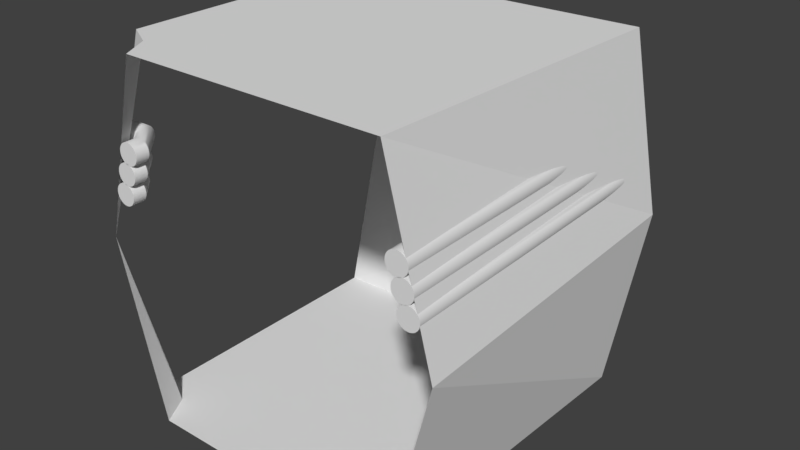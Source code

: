 # Source: Hallway_Turn.blend  (saved by Blender 2.78.0; exported with 4.5.12 LTS)
import bpy
from mathutils import Matrix  # noqa: F401  (used for matrix-valued properties, if any)

bpy.ops.wm.read_factory_settings(use_empty=True)
scene = bpy.context.scene
scene.name = 'Scene'

# ---- collections
col_collection_2 = bpy.data.collections.new('Collection 2'); scene.collection.children.link(col_collection_2)

# ---- materials (node trees are filled in below, after node groups)
mat_floor = bpy.data.materials.new('Floor')
mat_floor.alpha_threshold = 0.0
mat_floor.roughness = 0.5
mat_floor.line_color = (0.0, 0.0, 0.0, 1.0)
mat_ceiling = bpy.data.materials.new('Ceiling')
mat_ceiling.alpha_threshold = 0.0
mat_ceiling.roughness = 0.5
mat_pipes = bpy.data.materials.new('Pipes')
mat_pipes.alpha_threshold = 0.0
mat_pipes.roughness = 0.5
mat_walls = bpy.data.materials.new('Walls')
mat_walls.alpha_threshold = 0.0
mat_walls.roughness = 0.5
mat_floor_001 = bpy.data.materials.new('Floor.001')
mat_floor_001.alpha_threshold = 0.0
mat_floor_001.roughness = 0.5
mat_floor_001.line_color = (0.0, 0.0, 0.0, 1.0)
mat_walls_001 = bpy.data.materials.new('Walls.001')
mat_walls_001.alpha_threshold = 0.0
mat_walls_001.roughness = 0.5
mat_pipes_001 = bpy.data.materials.new('Pipes.001')
mat_pipes_001.alpha_threshold = 0.0
mat_pipes_001.roughness = 0.5
mat_ceiling_001 = bpy.data.materials.new('Ceiling.001')
mat_ceiling_001.alpha_threshold = 0.0
mat_ceiling_001.roughness = 0.5

# ---- material node trees
mat_ceiling.use_nodes = True; mat_ceiling.node_tree.nodes.clear()
_N = mat_ceiling.node_tree.nodes; _L = mat_ceiling.node_tree.links
n0 = _N.new('ShaderNodeOutputMaterial'); n0.name = 'Material Output'; n0.location = (300, 300)
n1 = _N.new('ShaderNodeBsdfDiffuse'); n1.name = 'Diffuse BSDF'; n1.location = (10, 300)
_L.new(n1.outputs[0], n0.inputs[0])
n0.is_active_output = True
mat_pipes.use_nodes = True; mat_pipes.node_tree.nodes.clear()
_N = mat_pipes.node_tree.nodes; _L = mat_pipes.node_tree.links
n0 = _N.new('ShaderNodeOutputMaterial'); n0.name = 'Material Output'; n0.location = (300, 300)
n1 = _N.new('ShaderNodeBsdfDiffuse'); n1.name = 'Diffuse BSDF'; n1.location = (10, 300)
_L.new(n1.outputs[0], n0.inputs[0])
n0.is_active_output = True
mat_walls.use_nodes = True; mat_walls.node_tree.nodes.clear()
_N = mat_walls.node_tree.nodes; _L = mat_walls.node_tree.links
n0 = _N.new('ShaderNodeOutputMaterial'); n0.name = 'Material Output'; n0.location = (300, 300)
n1 = _N.new('ShaderNodeBsdfDiffuse'); n1.name = 'Diffuse BSDF'; n1.location = (10, 300)
_L.new(n1.outputs[0], n0.inputs[0])
n0.is_active_output = True
mat_walls_001.use_nodes = True; mat_walls_001.node_tree.nodes.clear()
_N = mat_walls_001.node_tree.nodes; _L = mat_walls_001.node_tree.links
n0 = _N.new('ShaderNodeOutputMaterial'); n0.name = 'Material Output'; n0.location = (300, 300)
n1 = _N.new('ShaderNodeBsdfDiffuse'); n1.name = 'Diffuse BSDF'; n1.location = (10, 300)
_L.new(n1.outputs[0], n0.inputs[0])
n0.is_active_output = True
mat_pipes_001.use_nodes = True; mat_pipes_001.node_tree.nodes.clear()
_N = mat_pipes_001.node_tree.nodes; _L = mat_pipes_001.node_tree.links
n0 = _N.new('ShaderNodeOutputMaterial'); n0.name = 'Material Output'; n0.location = (300, 300)
n1 = _N.new('ShaderNodeBsdfDiffuse'); n1.name = 'Diffuse BSDF'; n1.location = (10, 300)
_L.new(n1.outputs[0], n0.inputs[0])
n0.is_active_output = True
mat_ceiling_001.use_nodes = True; mat_ceiling_001.node_tree.nodes.clear()
_N = mat_ceiling_001.node_tree.nodes; _L = mat_ceiling_001.node_tree.links
n0 = _N.new('ShaderNodeOutputMaterial'); n0.name = 'Material Output'; n0.location = (300, 300)
n1 = _N.new('ShaderNodeBsdfDiffuse'); n1.name = 'Diffuse BSDF'; n1.location = (10, 300)
_L.new(n1.outputs[0], n0.inputs[0])
n0.is_active_output = True

# ---- world
world_world = bpy.data.worlds.new('World'); scene.world = world_world
world_world.color = (0.05088, 0.05088, 0.05088)
world_world.use_sun_shadow = False
world_world.sun_shadow_jitter_overblur = 0.0
world_world.cycles.sampling_method = 'MANUAL'

# ---- meshes
me_cube_003 = bpy.data.meshes.new('Cube.003')
me_cube_003.from_pydata([(-1.0, 0.845, 0.443), (-1.0, 0.8742, 0.3291), (-1.0, 0.8625, 0.3279), (-1.0, 0.8513, 0.3245), (-1.0, 0.8409, 0.319), (-1.0, 0.8318, 0.3115), (-1.0, 0.8244, 0.3024), (-1.0, 0.8188, 0.292), (-1.0, 0.8154, 0.2808), (-1.0, 0.8142, 0.2691), (-1.0, 0.8154, 0.2574), (-1.0, 0.8188, 0.2461), (-1.0, 0.8244, 0.2357), (-1.0, 0.8318, 0.2266), (-1.0, 0.8409, 0.2192), (-1.0, 0.8513, 0.2136), (-1.0, 0.8625, 0.2102), (-1.0, 0.8742, 0.2091), (-1.0, 0.886, 0.2102), (-1.0, 0.8972, 0.2136), (-1.0, 0.9076, 0.2192), (-1.0, 0.9167, 0.2266), (-1.0, 0.9241, 0.2357), (-1.0, 0.9297, 0.2461), (-1.0, 0.9331, 0.2574), (-1.0, 0.9342, 0.2691), (-1.0, 0.9331, 0.2808), (-1.0, 0.9297, 0.292), (-1.0, 0.9241, 0.3024), (-1.0, 0.9167, 0.3115), (-1.0, 0.9076, 0.319), (-1.0, 0.8972, 0.3245), (-1.0, 0.886, 0.3279), (-1.0, 0.8333, 0.4418), (-1.0, 0.822, 0.4384), (-1.0, 0.8116, 0.4328), (-1.0, 0.8025, 0.4254), (-1.0, 0.7951, 0.4163), (-1.0, 0.7895, 0.4059), (-1.0, 0.7861, 0.3947), (-1.0, 0.785, 0.383), (-1.0, 0.7861, 0.3713), (-1.0, 0.7895, 0.36), (-1.0, 0.7951, 0.3496), (-1.0, 0.8025, 0.3405), (-1.0, 0.8116, 0.3331), (-1.0, 0.822, 0.3275), (-1.0, 0.8333, 0.3241), (-1.0, 0.845, 0.323), (-1.0, 0.8567, 0.3241), (-1.0, 0.8679, 0.3275), (-1.0, 0.8783, 0.3331), (-1.0, 0.8874, 0.3405), (-1.0, 0.8948, 0.3496), (-1.0, 0.9004, 0.36), (-1.0, 0.9038, 0.3713), (-1.0, 0.905, 0.383), (-1.0, 0.9038, 0.3947), (-1.0, 0.9004, 0.4059), (-1.0, 0.8948, 0.4163), (-1.0, 0.8874, 0.4254), (-1.0, 0.8783, 0.4328), (-1.0, 0.8679, 0.4384), (-1.0, 0.8567, 0.4418), (-1.0, 0.8157, 0.5552), (-1.0, 0.804, 0.5541), (-1.0, 0.7927, 0.5507), (-1.0, 0.7823, 0.5451), (-1.0, 0.7732, 0.5377), (-1.0, 0.7658, 0.5286), (-1.0, 0.7602, 0.5182), (-1.0, 0.7568, 0.5069), (-1.0, 0.7557, 0.4952), (-1.0, 0.7568, 0.4835), (-1.0, 0.7602, 0.4723), (-1.0, 0.7658, 0.4619), (-1.0, 0.7732, 0.4528), (-1.0, 0.7823, 0.4453), (-1.0, 0.7927, 0.4398), (-1.0, 0.804, 0.4364), (-1.0, 0.8157, 0.4352), (-1.0, 0.8274, 0.4364), (-1.0, 0.8386, 0.4398), (-1.0, 0.849, 0.4453), (-1.0, 0.8581, 0.4528), (-1.0, 0.8656, 0.4619), (-1.0, 0.8711, 0.4723), (-1.0, 0.8745, 0.4835), (-1.0, 0.8757, 0.4952), (-1.0, 0.8745, 0.5069), (-1.0, 0.8711, 0.5182), (-1.0, 0.8656, 0.5286), (-1.0, 0.8581, 0.5377), (-1.0, 0.849, 0.5451), (-1.0, 0.8386, 0.5507), (-1.0, 0.8274, 0.5541), (0.7954, 0.7955, -1.0), (-1.0, 0.7408, -1.0), (0.845, -1.0, 0.443), (0.8742, -1.0, 0.3291), (0.8625, -1.0, 0.3279), (0.8513, -1.0, 0.3245), (0.8409, -1.0, 0.319), (0.8318, -1.0, 0.3115), (0.8244, -1.0, 0.3024), (0.8188, -1.0, 0.292), (0.8154, -1.0, 0.2808), (0.8142, -1.0, 0.2691), (0.8154, -1.0, 0.2574), (0.8188, -1.0, 0.2461), (0.8244, -1.0, 0.2357), (0.8318, -1.0, 0.2266), (0.8409, -1.0, 0.2192), (0.8513, -1.0, 0.2136), (0.8625, -1.0, 0.2102), (0.8742, -1.0, 0.2091), (0.8859, -1.0, 0.2102), (0.8972, -1.0, 0.2136), (0.9076, -1.0, 0.2192), (0.9167, -1.0, 0.2266), (0.9241, -1.0, 0.2357), (0.9297, -1.0, 0.2461), (0.9331, -1.0, 0.2574), (0.9342, -1.0, 0.2691), (0.9331, -1.0, 0.2808), (0.9297, -1.0, 0.292), (0.9241, -1.0, 0.3024), (0.9167, -1.0, 0.3115), (0.9076, -1.0, 0.319), (0.8972, -1.0, 0.3245), (0.8859, -1.0, 0.3279), (0.8333, -1.0, 0.4418), (0.822, -1.0, 0.4384), (0.8116, -1.0, 0.4328), (0.8025, -1.0, 0.4254), (0.7951, -1.0, 0.4163), (0.7895, -1.0, 0.4059), (0.7861, -1.0, 0.3947), (0.785, -1.0, 0.383), (0.7861, -1.0, 0.3713), (0.7895, -1.0, 0.36), (0.7951, -1.0, 0.3496), (0.8025, -1.0, 0.3405), (0.8116, -1.0, 0.3331), (0.822, -1.0, 0.3275), (0.8333, -1.0, 0.3241), (0.845, -1.0, 0.323), (0.8567, -1.0, 0.3241), (0.8679, -1.0, 0.3275), (0.8783, -1.0, 0.3331), (0.8874, -1.0, 0.3405), (0.8948, -1.0, 0.3496), (0.9004, -1.0, 0.36), (0.9038, -1.0, 0.3713), (0.905, -1.0, 0.383), (0.9038, -1.0, 0.3947), (0.9004, -1.0, 0.4059), (0.8948, -1.0, 0.4163), (0.8874, -1.0, 0.4254), (0.8783, -1.0, 0.4328), (0.8679, -1.0, 0.4384), (0.8567, -1.0, 0.4418), (0.8157, -1.0, 0.5552), (0.804, -1.0, 0.5541), (0.7927, -1.0, 0.5507), (0.7823, -1.0, 0.5451), (0.7732, -1.0, 0.5377), (0.7658, -1.0, 0.5286), (0.7602, -1.0, 0.5182), (0.7568, -1.0, 0.5069), (0.7557, -1.0, 0.4952), (0.7568, -1.0, 0.4835), (0.7602, -1.0, 0.4723), (0.7658, -1.0, 0.4619), (0.7732, -1.0, 0.4528), (0.7823, -1.0, 0.4453), (0.7927, -1.0, 0.4398), (0.804, -1.0, 0.4364), (0.8157, -1.0, 0.4352), (0.8274, -1.0, 0.4364), (0.8386, -1.0, 0.4398), (0.849, -1.0, 0.4453), (0.8581, -1.0, 0.4528), (0.8656, -1.0, 0.4619), (0.8711, -1.0, 0.4723), (0.8745, -1.0, 0.4835), (0.8757, -1.0, 0.4952), (0.8745, -1.0, 0.5069), (0.8711, -1.0, 0.5182), (0.8656, -1.0, 0.5286), (0.8581, -1.0, 0.5377), (0.849, -1.0, 0.5451), (0.8386, -1.0, 0.5507), (0.8274, -1.0, 0.5541), (0.8249, 0.6545, 0.3291), (0.8132, 0.6545, 0.3279), (0.7401, 0.6545, 0.36), (0.7457, 0.6545, 0.3496), (0.838, 0.6545, 0.3405), (0.8455, 0.6545, 0.3496), (0.8019, 0.6545, 0.3245), (0.7915, 0.6545, 0.319), (0.7367, 0.6545, 0.3713), (0.7824, 0.6545, 0.3115), (0.8289, 0.6545, 0.3331), (0.775, 0.6545, 0.3024), (0.7694, 0.6545, 0.292), (0.7356, 0.6545, 0.383), (0.766, 0.6545, 0.2808), (0.8185, 0.6545, 0.3275), (0.7649, 0.6545, 0.2691), (0.766, 0.6545, 0.2574), (0.7367, 0.6545, 0.3947), (0.7694, 0.6545, 0.2461), (0.8073, 0.6545, 0.3241), (0.775, 0.6545, 0.2357), (0.7824, 0.6545, 0.2266), (0.7401, 0.6545, 0.4059), (0.7915, 0.6545, 0.2192), (0.7956, 0.6545, 0.323), (0.8019, 0.6545, 0.2136), (0.8132, 0.6545, 0.2102), (0.7457, 0.6545, 0.4163), (0.8249, 0.6545, 0.2091), (0.7839, 0.6545, 0.3241), (0.8366, 0.6545, 0.2102), (0.8478, 0.6545, 0.2136), (0.7532, 0.6545, 0.4254), (0.8582, 0.6545, 0.2192), (0.7726, 0.6545, 0.3275), (0.8673, 0.6545, 0.2266), (0.8748, 0.6545, 0.2357), (0.7622, 0.6545, 0.4328), (0.8803, 0.6545, 0.2461), (0.7622, 0.6545, 0.3331), (0.8837, 0.6545, 0.2574), (0.8849, 0.6545, 0.2691), (0.7726, 0.6545, 0.4384), (0.8837, 0.6545, 0.2808), (0.7532, 0.6545, 0.3405), (0.8803, 0.6545, 0.292), (0.8748, 0.6545, 0.3024), (0.7839, 0.6545, 0.4418), (0.8673, 0.6545, 0.3115), (0.8582, 0.6545, 0.319), (0.8478, 0.6545, 0.3245), (0.8366, 0.6545, 0.3279), (0.7956, 0.6545, 0.443), (0.851, 0.6545, 0.36), (0.8544, 0.6545, 0.3713), (0.8556, 0.6545, 0.383), (0.8544, 0.6545, 0.3947), (0.851, 0.6545, 0.4059), (0.8455, 0.6545, 0.4163), (0.838, 0.6545, 0.4254), (0.8289, 0.6545, 0.4328), (0.8185, 0.6545, 0.4384), (0.8073, 0.6545, 0.4418), (0.7109, 0.6545, 0.4723), (0.7164, 0.6545, 0.4619), (0.8087, 0.6545, 0.4528), (0.8162, 0.6545, 0.4619), (0.7074, 0.6545, 0.4835), (0.7996, 0.6545, 0.4453), (0.7063, 0.6545, 0.4952), (0.7893, 0.6545, 0.4398), (0.7074, 0.6545, 0.5069), (0.778, 0.6545, 0.4364), (0.7109, 0.6545, 0.5182), (0.7663, 0.6545, 0.4352), (0.7164, 0.6545, 0.5286), (0.7546, 0.6545, 0.4364), (0.7239, 0.6545, 0.5377), (0.7433, 0.6545, 0.4398), (0.733, 0.6545, 0.5451), (0.733, 0.6545, 0.4453), (0.7433, 0.6545, 0.5507), (0.7239, 0.6545, 0.4528), (0.7546, 0.6545, 0.5541), (0.7663, 0.6545, 0.5552), (0.8217, 0.6545, 0.4723), (0.8251, 0.6545, 0.4835), (0.8263, 0.6545, 0.4952), (0.8251, 0.6545, 0.5069), (0.8217, 0.6545, 0.5182), (0.8162, 0.6545, 0.5286), (0.8087, 0.6545, 0.5377), (0.7996, 0.6545, 0.5451), (0.7893, 0.6545, 0.5507), (0.778, 0.6545, 0.5541), (0.6567, 0.8436, 0.3291), (0.6567, 0.8319, 0.3279), (0.6567, 0.7589, 0.36), (0.6567, 0.7645, 0.3496), (0.6567, 0.8568, 0.3405), (0.6567, 0.8642, 0.3496), (0.6567, 0.8207, 0.3245), (0.6567, 0.8103, 0.319), (0.6567, 0.7555, 0.3713), (0.6567, 0.8012, 0.3115), (0.6567, 0.8477, 0.3331), (0.6567, 0.7938, 0.3024), (0.6567, 0.7882, 0.292), (0.6567, 0.7544, 0.383), (0.6567, 0.7848, 0.2808), (0.6567, 0.8373, 0.3275), (0.6567, 0.7836, 0.2691), (0.6567, 0.7848, 0.2574), (0.6567, 0.7555, 0.3947), (0.6567, 0.7882, 0.2461), (0.6567, 0.8261, 0.3241), (0.6567, 0.7938, 0.2357), (0.6567, 0.8012, 0.2266), (0.6567, 0.7589, 0.4059), (0.6567, 0.8103, 0.2192), (0.6567, 0.8144, 0.323), (0.6567, 0.8207, 0.2136), (0.6567, 0.8319, 0.2102), (0.6567, 0.7645, 0.4163), (0.6567, 0.8436, 0.2091), (0.6567, 0.8027, 0.3241), (0.6567, 0.8554, 0.2102), (0.6567, 0.8666, 0.2136), (0.6567, 0.7719, 0.4254), (0.6567, 0.877, 0.2192), (0.6567, 0.7914, 0.3275), (0.6567, 0.8861, 0.2266), (0.6567, 0.8935, 0.2357), (0.6567, 0.781, 0.4328), (0.6567, 0.8991, 0.2461), (0.6567, 0.781, 0.3331), (0.6567, 0.9025, 0.2574), (0.6567, 0.9036, 0.2691), (0.6567, 0.7914, 0.4384), (0.6567, 0.9025, 0.2808), (0.6567, 0.7719, 0.3405), (0.6567, 0.8991, 0.292), (0.6567, 0.8935, 0.3024), (0.6567, 0.8027, 0.4418), (0.6567, 0.8861, 0.3115), (0.6567, 0.877, 0.319), (0.6567, 0.8666, 0.3245), (0.6567, 0.8554, 0.3279), (0.6567, 0.8144, 0.443), (0.6567, 0.8698, 0.36), (0.6567, 0.8732, 0.3713), (0.6567, 0.8744, 0.383), (0.6567, 0.8732, 0.3947), (0.6567, 0.8698, 0.4059), (0.6567, 0.8642, 0.4163), (0.6567, 0.8568, 0.4254), (0.6567, 0.8477, 0.4328), (0.6567, 0.8373, 0.4384), (0.6567, 0.8261, 0.4418), (0.6567, 0.7296, 0.4723), (0.6567, 0.7352, 0.4619), (0.6567, 0.8275, 0.4528), (0.6567, 0.835, 0.4619), (0.6567, 0.7262, 0.4835), (0.6567, 0.8184, 0.4453), (0.6567, 0.7251, 0.4952), (0.6567, 0.808, 0.4398), (0.6567, 0.7262, 0.5069), (0.6567, 0.7968, 0.4364), (0.6567, 0.7296, 0.5182), (0.6567, 0.7851, 0.4352), (0.6567, 0.7352, 0.5286), (0.6567, 0.7734, 0.4364), (0.6567, 0.7426, 0.5377), (0.6567, 0.7621, 0.4398), (0.6567, 0.7517, 0.5451), (0.6567, 0.7517, 0.4453), (0.6567, 0.7621, 0.5507), (0.6567, 0.7426, 0.4528), (0.6567, 0.7734, 0.5541), (0.6567, 0.7851, 0.5552), (0.6567, 0.8405, 0.4723), (0.6567, 0.8439, 0.4835), (0.6567, 0.8451, 0.4952), (0.6567, 0.8439, 0.5069), (0.6567, 0.8405, 0.5182), (0.6567, 0.835, 0.5286), (0.6567, 0.8275, 0.5377), (0.6567, 0.8184, 0.5451), (0.6567, 0.808, 0.5507), (0.6567, 0.7968, 0.5541), (0.7954, 0.7955, -1.0), (0.7408, -1.0, -1.0), (-0.7408, -1.0, -1.0), (-0.8329, -0.8328, -1.0), (0.8045, 0.8046, 1.0), (0.7408, -1.0, 1.0), (-0.7408, -1.0, 1.0), (-0.8329, -0.8328, 1.0), (-1.0, -1.0, 0.0), (0.925, 0.9251, -4.441e-16), (1.0, -1.0, 0.0), (-0.845, -1.0, 0.443), (-0.845, -0.9248, 0.443), (-0.8742, -0.9248, 0.3291), (-0.8742, -1.0, 0.3291), (-0.8625, -0.9248, 0.3279), (-0.8625, -1.0, 0.3279), (-0.8513, -0.9248, 0.3245), (-0.8513, -1.0, 0.3245), (-0.8409, -0.9248, 0.319), (-0.8409, -1.0, 0.319), (-0.8318, -0.9248, 0.3115), (-0.8318, -1.0, 0.3115), (-0.8244, -0.9248, 0.3024), (-0.8244, -1.0, 0.3024), (-0.8188, -0.9248, 0.292), (-0.8188, -1.0, 0.292), (-0.8154, -0.9248, 0.2808), (-0.8154, -1.0, 0.2808), (-0.8142, -0.9248, 0.2691), (-0.8142, -1.0, 0.2691), (-0.8154, -0.9248, 0.2574), (-0.8154, -1.0, 0.2574), (-0.8188, -0.9248, 0.2461), (-0.8188, -1.0, 0.2461), (-0.8244, -0.9248, 0.2357), (-0.8244, -1.0, 0.2357), (-0.8318, -0.9248, 0.2266), (-0.8318, -1.0, 0.2266), (-0.8409, -0.9248, 0.2192), (-0.8409, -1.0, 0.2192), (-0.8513, -0.9248, 0.2136), (-0.8513, -1.0, 0.2136), (-0.8625, -0.9248, 0.2102), (-0.8625, -1.0, 0.2102), (-0.8742, -0.9248, 0.2091), (-0.8742, -1.0, 0.2091), (-0.886, -0.9248, 0.2102), (-0.886, -1.0, 0.2102), (-0.8972, -0.9248, 0.2136), (-0.8972, -1.0, 0.2136), (-0.9076, -0.9248, 0.2192), (-0.9076, -1.0, 0.2192), (-0.9167, -0.9248, 0.2266), (-0.9167, -1.0, 0.2266), (-0.9241, -0.9248, 0.2357), (-0.9241, -1.0, 0.2357), (-0.9297, -0.9248, 0.2461), (-0.9297, -1.0, 0.2461), (-0.9331, -0.9248, 0.2574), (-0.9331, -1.0, 0.2574), (-0.9342, -0.9248, 0.2691), (-0.9342, -1.0, 0.2691), (-0.9331, -0.9248, 0.2808), (-0.9331, -1.0, 0.2808), (-0.9297, -0.9248, 0.292), (-0.9297, -1.0, 0.292), (-0.9241, -0.9248, 0.3024), (-0.9241, -1.0, 0.3024), (-0.9167, -0.9248, 0.3115), (-0.9167, -1.0, 0.3115), (-0.9076, -0.9248, 0.319), (-0.9076, -1.0, 0.319), (-0.8972, -0.9248, 0.3245), (-0.8972, -1.0, 0.3245), (-0.886, -0.9248, 0.3279), (-0.886, -1.0, 0.3279), (-0.8333, -0.9248, 0.4418), (-0.8333, -1.0, 0.4418), (-0.822, -0.9248, 0.4384), (-0.822, -1.0, 0.4384), (-0.8116, -0.9248, 0.4328), (-0.8116, -1.0, 0.4328), (-0.8025, -0.9248, 0.4254), (-0.8025, -1.0, 0.4254), (-0.7951, -0.9248, 0.4163), (-0.7951, -1.0, 0.4163), (-0.7895, -0.9248, 0.4059), (-0.7895, -1.0, 0.4059), (-0.7861, -0.9248, 0.3947), (-0.7861, -1.0, 0.3947), (-0.785, -0.9248, 0.383), (-0.785, -1.0, 0.383), (-0.7861, -0.9248, 0.3713), (-0.7861, -1.0, 0.3713), (-0.7895, -0.9248, 0.36), (-0.7895, -1.0, 0.36), (-0.7951, -0.9248, 0.3496), (-0.7951, -1.0, 0.3496), (-0.8025, -0.9248, 0.3405), (-0.8025, -1.0, 0.3405), (-0.8116, -0.9248, 0.3331), (-0.8116, -1.0, 0.3331), (-0.822, -0.9248, 0.3275), (-0.822, -1.0, 0.3275), (-0.8333, -0.9248, 0.3241), (-0.8333, -1.0, 0.3241), (-0.845, -0.9248, 0.323), (-0.845, -1.0, 0.323), (-0.8567, -0.9248, 0.3241), (-0.8567, -1.0, 0.3241), (-0.8679, -0.9248, 0.3275), (-0.8679, -1.0, 0.3275), (-0.8783, -0.9248, 0.3331), (-0.8783, -1.0, 0.3331), (-0.8874, -0.9248, 0.3405), (-0.8874, -1.0, 0.3405), (-0.8948, -0.9248, 0.3496), (-0.8948, -1.0, 0.3496), (-0.9004, -0.9248, 0.36), (-0.9004, -1.0, 0.36), (-0.9038, -0.9248, 0.3713), (-0.9038, -1.0, 0.3713), (-0.905, -0.9248, 0.383), (-0.905, -1.0, 0.383), (-0.9038, -0.9248, 0.3947), (-0.9038, -1.0, 0.3947), (-0.9004, -0.9248, 0.4059), (-0.9004, -1.0, 0.4059), (-0.8948, -0.9248, 0.4163), (-0.8948, -1.0, 0.4163), (-0.8874, -0.9248, 0.4254), (-0.8874, -1.0, 0.4254), (-0.8783, -0.9248, 0.4328), (-0.8783, -1.0, 0.4328), (-0.8679, -0.9248, 0.4384), (-0.8679, -1.0, 0.4384), (-0.8567, -0.9248, 0.4418), (-0.8567, -1.0, 0.4418), (-0.8157, -1.0, 0.5552), (-0.8157, -0.9248, 0.5552), (-0.804, -0.9248, 0.5541), (-0.804, -1.0, 0.5541), (-0.7927, -0.9248, 0.5507), (-0.7927, -1.0, 0.5507), (-0.7823, -0.9248, 0.5451), (-0.7823, -1.0, 0.5451), (-0.7732, -0.9248, 0.5377), (-0.7732, -1.0, 0.5377), (-0.7658, -0.9248, 0.5286), (-0.7658, -1.0, 0.5286), (-0.7602, -0.9248, 0.5182), (-0.7602, -1.0, 0.5182), (-0.7568, -0.9248, 0.5069), (-0.7568, -1.0, 0.5069), (-0.7557, -0.9248, 0.4952), (-0.7557, -1.0, 0.4952), (-0.7568, -0.9248, 0.4835), (-0.7568, -1.0, 0.4835), (-0.7602, -0.9248, 0.4723), (-0.7602, -1.0, 0.4723), (-0.7658, -0.9248, 0.4619), (-0.7658, -1.0, 0.4619), (-0.7732, -0.9248, 0.4528), (-0.7732, -1.0, 0.4528), (-0.7823, -0.9248, 0.4453), (-0.7823, -1.0, 0.4453), (-0.7927, -0.9248, 0.4398), (-0.7927, -1.0, 0.4398), (-0.804, -0.9248, 0.4364), (-0.804, -1.0, 0.4364), (-0.8157, -0.9248, 0.4352), (-0.8157, -1.0, 0.4352), (-0.8274, -0.9248, 0.4364), (-0.8274, -1.0, 0.4364), (-0.8386, -0.9248, 0.4398), (-0.8386, -1.0, 0.4398), (-0.849, -0.9248, 0.4453), (-0.849, -1.0, 0.4453), (-0.8581, -0.9248, 0.4528), (-0.8581, -1.0, 0.4528), (-0.8656, -0.9248, 0.4619), (-0.8656, -1.0, 0.4619), (-0.8711, -0.9248, 0.4723), (-0.8711, -1.0, 0.4723), (-0.8745, -0.9248, 0.4835), (-0.8745, -1.0, 0.4835), (-0.8757, -0.9248, 0.4952), (-0.8757, -1.0, 0.4952), (-0.8745, -0.9248, 0.5069), (-0.8745, -1.0, 0.5069), (-0.8711, -0.9248, 0.5182), (-0.8711, -1.0, 0.5182), (-0.8656, -0.9248, 0.5286), (-0.8656, -1.0, 0.5286), (-0.8581, -0.9248, 0.5377), (-0.8581, -1.0, 0.5377), (-0.849, -0.9248, 0.5451), (-0.849, -1.0, 0.5451), (-0.8386, -0.9248, 0.5507), (-0.8386, -1.0, 0.5507), (-0.8274, -0.9248, 0.5541), (-0.8274, -1.0, 0.5541), (-1.0, 0.7408, -1.0), (-1.0, -0.7408, -1.0), (-1.0, 0.7408, 1.0), (-1.0, -0.7408, 1.0), (-1.0, 1.0, 0.0), (-0.925, -0.845, 0.443), (-1.0, -0.845, 0.443), (-1.0, -0.8742, 0.3291), (-0.925, -0.8742, 0.3291), (-1.0, -0.8625, 0.3279), (-0.925, -0.8625, 0.3279), (-1.0, -0.8513, 0.3245), (-0.925, -0.8513, 0.3245), (-1.0, -0.8409, 0.319), (-0.925, -0.8409, 0.319), (-1.0, -0.8318, 0.3115), (-0.925, -0.8318, 0.3115), (-1.0, -0.8244, 0.3024), (-0.925, -0.8244, 0.3024), (-1.0, -0.8188, 0.292), (-0.925, -0.8188, 0.292), (-1.0, -0.8154, 0.2808), (-0.925, -0.8154, 0.2808), (-1.0, -0.8142, 0.2691), (-0.925, -0.8142, 0.2691), (-1.0, -0.8154, 0.2574), (-0.925, -0.8154, 0.2574), (-1.0, -0.8188, 0.2461), (-0.925, -0.8188, 0.2461), (-1.0, -0.8244, 0.2357), (-0.925, -0.8244, 0.2357), (-1.0, -0.8318, 0.2266), (-0.925, -0.8318, 0.2266), (-1.0, -0.8409, 0.2192), (-0.925, -0.8409, 0.2192), (-1.0, -0.8513, 0.2136), (-0.925, -0.8513, 0.2136), (-1.0, -0.8625, 0.2102), (-0.925, -0.8625, 0.2102), (-1.0, -0.8742, 0.2091), (-0.925, -0.8742, 0.2091), (-1.0, -0.8859, 0.2102), (-0.925, -0.8859, 0.2102), (-1.0, -0.8972, 0.2136), (-0.925, -0.8972, 0.2136), (-1.0, -0.9076, 0.2192), (-0.925, -0.9076, 0.2192), (-1.0, -0.9167, 0.2266), (-0.925, -0.9167, 0.2266), (-1.0, -0.9241, 0.2357), (-0.925, -0.9241, 0.2357), (-1.0, -0.9297, 0.2461), (-0.925, -0.9297, 0.2461), (-1.0, -0.9331, 0.2574), (-0.925, -0.9331, 0.2574), (-1.0, -0.9342, 0.2691), (-0.925, -0.9342, 0.2691), (-1.0, -0.9331, 0.2808), (-0.925, -0.9331, 0.2808), (-1.0, -0.9297, 0.292), (-0.925, -0.9297, 0.292), (-1.0, -0.9241, 0.3024), (-0.925, -0.9241, 0.3024), (-1.0, -0.9167, 0.3115), (-0.925, -0.9167, 0.3115), (-1.0, -0.9076, 0.319), (-0.925, -0.9076, 0.319), (-1.0, -0.8972, 0.3245), (-0.925, -0.8972, 0.3245), (-1.0, -0.8859, 0.3279), (-0.925, -0.8859, 0.3279), (-1.0, -0.8333, 0.4418), (-0.925, -0.8333, 0.4418), (-1.0, -0.822, 0.4384), (-0.925, -0.822, 0.4384), (-1.0, -0.8116, 0.4328), (-0.925, -0.8116, 0.4328), (-1.0, -0.8025, 0.4254), (-0.925, -0.8025, 0.4254), (-1.0, -0.7951, 0.4163), (-0.925, -0.7951, 0.4163), (-1.0, -0.7895, 0.4059), (-0.925, -0.7895, 0.4059), (-1.0, -0.7861, 0.3947), (-0.925, -0.7861, 0.3947), (-1.0, -0.785, 0.383), (-0.925, -0.785, 0.383), (-1.0, -0.7861, 0.3713), (-0.925, -0.7861, 0.3713), (-1.0, -0.7895, 0.36), (-0.925, -0.7895, 0.36), (-1.0, -0.7951, 0.3496), (-0.925, -0.7951, 0.3496), (-1.0, -0.8025, 0.3405), (-0.925, -0.8025, 0.3405), (-1.0, -0.8116, 0.3331), (-0.925, -0.8116, 0.3331), (-1.0, -0.822, 0.3275), (-0.925, -0.822, 0.3275), (-1.0, -0.8333, 0.3241), (-0.925, -0.8333, 0.3241), (-1.0, -0.845, 0.323), (-0.925, -0.845, 0.323), (-1.0, -0.8567, 0.3241), (-0.925, -0.8567, 0.3241), (-1.0, -0.8679, 0.3275), (-0.925, -0.8679, 0.3275), (-1.0, -0.8783, 0.3331), (-0.925, -0.8783, 0.3331), (-1.0, -0.8874, 0.3405), (-0.925, -0.8874, 0.3405), (-1.0, -0.8948, 0.3496), (-0.925, -0.8948, 0.3496), (-1.0, -0.9004, 0.36), (-0.925, -0.9004, 0.36), (-1.0, -0.9038, 0.3713), (-0.925, -0.9038, 0.3713), (-1.0, -0.905, 0.383), (-0.925, -0.905, 0.383), (-1.0, -0.9038, 0.3947), (-0.925, -0.9038, 0.3947), (-1.0, -0.9004, 0.4059), (-0.925, -0.9004, 0.4059), (-1.0, -0.8948, 0.4163), (-0.925, -0.8948, 0.4163), (-1.0, -0.8874, 0.4254), (-0.925, -0.8874, 0.4254), (-1.0, -0.8783, 0.4328), (-0.925, -0.8783, 0.4328), (-1.0, -0.8679, 0.4384), (-0.925, -0.8679, 0.4384), (-1.0, -0.8567, 0.4418), (-0.925, -0.8567, 0.4418), (-0.925, -0.8157, 0.5552), (-1.0, -0.8157, 0.5552), (-1.0, -0.804, 0.5541), (-0.925, -0.804, 0.5541), (-1.0, -0.7927, 0.5507), (-0.925, -0.7927, 0.5507), (-1.0, -0.7823, 0.5451), (-0.925, -0.7823, 0.5451), (-1.0, -0.7732, 0.5377), (-0.925, -0.7732, 0.5377), (-1.0, -0.7658, 0.5286), (-0.925, -0.7658, 0.5286), (-1.0, -0.7602, 0.5182), (-0.925, -0.7602, 0.5182), (-1.0, -0.7568, 0.5069), (-0.925, -0.7568, 0.5069), (-1.0, -0.7557, 0.4952), (-0.925, -0.7557, 0.4952), (-1.0, -0.7568, 0.4835), (-0.925, -0.7568, 0.4835), (-1.0, -0.7602, 0.4723), (-0.925, -0.7602, 0.4723), (-1.0, -0.7658, 0.4619), (-0.925, -0.7658, 0.4619), (-1.0, -0.7732, 0.4528), (-0.925, -0.7732, 0.4528), (-1.0, -0.7823, 0.4453), (-0.925, -0.7823, 0.4453), (-1.0, -0.7927, 0.4398), (-0.925, -0.7927, 0.4398), (-1.0, -0.804, 0.4364), (-0.925, -0.804, 0.4364), (-1.0, -0.8157, 0.4352), (-0.925, -0.8157, 0.4352), (-1.0, -0.8274, 0.4364), (-0.925, -0.8274, 0.4364), (-1.0, -0.8386, 0.4398), (-0.925, -0.8386, 0.4398), (-1.0, -0.849, 0.4453), (-0.925, -0.849, 0.4453), (-1.0, -0.8581, 0.4528), (-0.925, -0.8581, 0.4528), (-1.0, -0.8656, 0.4619), (-0.925, -0.8656, 0.4619), (-1.0, -0.8711, 0.4723), (-0.925, -0.8711, 0.4723), (-1.0, -0.8745, 0.4835), (-0.925, -0.8745, 0.4835), (-1.0, -0.8757, 0.4952), (-0.925, -0.8757, 0.4952), (-1.0, -0.8745, 0.5069), (-0.925, -0.8745, 0.5069), (-1.0, -0.8711, 0.5182), (-0.925, -0.8711, 0.5182), (-1.0, -0.8656, 0.5286), (-0.925, -0.8656, 0.5286), (-1.0, -0.8581, 0.5377), (-0.925, -0.8581, 0.5377), (-1.0, -0.849, 0.5451), (-0.925, -0.849, 0.5451), (-1.0, -0.8386, 0.5507), (-0.925, -0.8386, 0.5507), (-1.0, -0.8274, 0.5541), (-0.925, -0.8274, 0.5541)], [(97, 96)], [(64, 95, 94, 93, 92, 91, 90, 89, 88, 87, 86, 85, 84, 83, 82, 81, 80, 79, 78, 77, 76, 75, 74, 73, 72, 71, 70, 69, 68, 67, 66, 65), (0, 63, 62, 61, 60, 59, 58, 57, 56, 55, 54, 53, 52, 51, 50, 49, 48, 47, 46, 45, 44, 43, 42, 41, 40, 39, 38, 37, 36, 35, 34, 33), (1, 32, 31, 30, 29, 28, 27, 26, 25, 24, 23, 22, 21, 20, 19, 18, 17, 16, 15, 14, 13, 12, 11, 10, 9, 8, 7, 6, 5, 4, 3, 2), (162, 163, 164, 165, 166, 167, 168, 169, 170, 171, 172, 173, 174, 175, 176, 177, 178, 179, 180, 181, 182, 183, 184, 185, 186, 187, 188, 189, 190, 191, 192, 193), (98, 131, 132, 133, 134, 135, 136, 137, 138, 139, 140, 141, 142, 143, 144, 145, 146, 147, 148, 149, 150, 151, 152, 153, 154, 155, 156, 157, 158, 159, 160, 161), (99, 100, 101, 102, 103, 104, 105, 106, 107, 108, 109, 110, 111, 112, 113, 114, 115, 116, 117, 118, 119, 120, 121, 122, 123, 124, 125, 126, 127, 128, 129, 130), (277, 373, 371, 275), (239, 335, 330, 234), (200, 296, 297, 201), (166, 165, 274, 272), (99, 130, 246, 194), (115, 114, 221, 223), (100, 99, 194, 195), (176, 175, 275, 273), (152, 151, 199, 248), (146, 145, 224, 219), (141, 140, 196, 197), (165, 164, 276, 274), (153, 152, 248, 249), (116, 115, 223, 225), (151, 150, 198, 199), (175, 174, 277, 275), (154, 153, 249, 250), (117, 116, 225, 226), (101, 100, 195, 200), (164, 163, 278, 276), (155, 154, 250, 251), (135, 134, 227, 222), (102, 101, 200, 201), (174, 173, 259, 277), (156, 155, 251, 252), (118, 117, 226, 228), (140, 139, 202, 196), (163, 162, 279, 278), (157, 156, 252, 253), (145, 144, 229, 224), (103, 102, 201, 203), (184, 183, 261, 280), (158, 157, 253, 254), (119, 118, 228, 230), (150, 149, 204, 198), (185, 184, 280, 281), (159, 158, 254, 255), (120, 119, 230, 231), (104, 103, 203, 205), (186, 185, 281, 282), (160, 159, 255, 256), (134, 133, 232, 227), (105, 104, 205, 206), (187, 186, 282, 283), (161, 160, 256, 257), (121, 120, 231, 233), (139, 138, 207, 202), (188, 187, 283, 284), (98, 161, 257, 247), (144, 143, 234, 229), (106, 105, 206, 208), (189, 188, 284, 285), (173, 172, 258, 259), (122, 121, 233, 235), (149, 148, 209, 204), (190, 189, 285, 286), (183, 182, 260, 261), (123, 122, 235, 236), (107, 106, 208, 210), (191, 190, 286, 287), (172, 171, 262, 258), (133, 132, 237, 232), (108, 107, 210, 211), (192, 191, 287, 288), (182, 181, 263, 260), (124, 123, 236, 238), (138, 137, 212, 207), (193, 192, 288, 289), (171, 170, 264, 262), (143, 142, 239, 234), (109, 108, 211, 213), (162, 193, 289, 279), (181, 180, 265, 263), (125, 124, 238, 240), (148, 147, 214, 209), (170, 169, 266, 264), (126, 125, 240, 241), (110, 109, 213, 215), (180, 179, 267, 265), (132, 131, 242, 237), (111, 110, 215, 216), (169, 168, 268, 266), (127, 126, 241, 243), (137, 136, 217, 212), (179, 178, 269, 267), (142, 141, 197, 239), (112, 111, 216, 218), (168, 167, 270, 268), (128, 127, 243, 244), (147, 146, 219, 214), (178, 177, 271, 269), (129, 128, 244, 245), (113, 112, 218, 220), (167, 166, 272, 270), (130, 129, 245, 246), (114, 113, 220, 221), (177, 176, 273, 271), (131, 98, 247, 242), (136, 135, 222, 217), (259, 355, 373, 277), (197, 293, 335, 239), (195, 291, 296, 200), (72, 73, 358, 360), (44, 45, 330, 335), (10, 11, 309, 307), (95, 64, 375, 385), (82, 83, 359, 361), (26, 27, 336, 334), (49, 50, 305, 310), (71, 72, 360, 362), (27, 28, 337, 336), (11, 12, 311, 309), (81, 82, 361, 363), (33, 34, 333, 338), (12, 13, 312, 311), (70, 71, 362, 364), (28, 29, 339, 337), (38, 39, 308, 313), (80, 81, 363, 365), (43, 44, 335, 293), (13, 14, 314, 312), (69, 70, 364, 366), (29, 30, 340, 339), (48, 49, 310, 315), (79, 80, 365, 367), (30, 31, 341, 340), (14, 15, 316, 314), (68, 69, 366, 368), (31, 32, 342, 341), (15, 16, 317, 316), (78, 79, 367, 369), (0, 33, 338, 343), (37, 38, 313, 318), (67, 68, 368, 370), (32, 1, 290, 342), (16, 17, 319, 317), (1, 2, 291, 290), (77, 78, 369, 371), (53, 54, 344, 295), (47, 48, 315, 320), (42, 43, 293, 292), (66, 67, 370, 372), (54, 55, 345, 344), (17, 18, 321, 319), (52, 53, 295, 294), (76, 77, 371, 373), (55, 56, 346, 345), (18, 19, 322, 321), (2, 3, 296, 291), (65, 66, 372, 374), (56, 57, 347, 346), (36, 37, 318, 323), (3, 4, 297, 296), (75, 76, 373, 355), (57, 58, 348, 347), (19, 20, 324, 322), (41, 42, 292, 298), (64, 65, 374, 375), (58, 59, 349, 348), (46, 47, 320, 325), (4, 5, 299, 297), (85, 86, 376, 357), (59, 60, 350, 349), (20, 21, 326, 324), (51, 52, 294, 300), (86, 87, 377, 376), (60, 61, 351, 350), (21, 22, 327, 326), (5, 6, 301, 299), (87, 88, 378, 377), (61, 62, 352, 351), (35, 36, 323, 328), (6, 7, 302, 301), (88, 89, 379, 378), (62, 63, 353, 352), (22, 23, 329, 327), (40, 41, 298, 303), (89, 90, 380, 379), (63, 0, 343, 353), (45, 46, 325, 330), (7, 8, 304, 302), (90, 91, 381, 380), (74, 75, 355, 354), (23, 24, 331, 329), (50, 51, 300, 305), (91, 92, 382, 381), (84, 85, 357, 356), (24, 25, 332, 331), (8, 9, 306, 304), (92, 93, 383, 382), (73, 74, 354, 358), (34, 35, 328, 333), (9, 10, 307, 306), (93, 94, 384, 383), (83, 84, 356, 359), (25, 26, 334, 332), (39, 40, 303, 308), (94, 95, 385, 384), (275, 371, 369, 273), (273, 369, 367, 271), (271, 367, 365, 269), (269, 365, 363, 267), (267, 363, 361, 265), (265, 361, 359, 263), (263, 359, 356, 260), (260, 356, 357, 261), (261, 357, 376, 280), (280, 376, 377, 281), (281, 377, 378, 282), (282, 378, 379, 283), (283, 379, 380, 284), (284, 380, 381, 285), (285, 381, 382, 286), (286, 382, 383, 287), (287, 383, 384, 288), (288, 384, 385, 289), (289, 385, 375, 279), (279, 375, 374, 278), (278, 374, 372, 276), (276, 372, 370, 274), (274, 370, 368, 272), (272, 368, 366, 270), (270, 366, 364, 268), (268, 364, 362, 266), (266, 362, 360, 264), (264, 360, 358, 262), (262, 358, 354, 258), (258, 354, 355, 259), (234, 330, 325, 229), (229, 325, 320, 224), (224, 320, 315, 219), (219, 315, 310, 214), (214, 310, 305, 209), (209, 305, 300, 204), (204, 300, 294, 198), (198, 294, 295, 199), (199, 295, 344, 248), (248, 344, 345, 249), (249, 345, 346, 250), (250, 346, 347, 251), (251, 347, 348, 252), (252, 348, 349, 253), (253, 349, 350, 254), (254, 350, 351, 255), (255, 351, 352, 256), (256, 352, 353, 257), (257, 353, 343, 247), (247, 343, 338, 242), (242, 338, 333, 237), (237, 333, 328, 232), (232, 328, 323, 227), (227, 323, 318, 222), (222, 318, 313, 217), (217, 313, 308, 212), (212, 308, 303, 207), (207, 303, 298, 202), (202, 298, 292, 196), (196, 292, 293, 197), (201, 297, 299, 203), (203, 299, 301, 205), (205, 301, 302, 206), (206, 302, 304, 208), (208, 304, 306, 210), (210, 306, 307, 211), (211, 307, 309, 213), (213, 309, 311, 215), (215, 311, 312, 216), (216, 312, 314, 218), (218, 314, 316, 220), (220, 316, 317, 221), (221, 317, 319, 223), (223, 319, 321, 225), (225, 321, 322, 226), (226, 322, 324, 228), (228, 324, 326, 230), (230, 326, 327, 231), (231, 327, 329, 233), (233, 329, 331, 235), (235, 331, 332, 236), (236, 332, 334, 238), (238, 334, 336, 240), (240, 336, 337, 241), (241, 337, 339, 243), (243, 339, 340, 244), (244, 340, 341, 245), (245, 341, 342, 246), (246, 342, 290, 194), (194, 290, 291, 195), (386, 389, 388, 387), (390, 391, 392, 393), (395, 396, 391, 390), (386, 387, 396, 395), (394, 393, 392), (388, 389, 394), (531, 532, 534, 533), (464, 397, 524, 522, 520, 518, 516, 514, 512, 510, 508, 506, 504, 502, 500, 498, 496, 494, 492, 490, 488, 486, 484, 482, 480, 478, 476, 474, 472, 470, 468, 466), (399, 400, 402, 401), (543, 741, 739, 541), (519, 520, 522, 521), (401, 402, 404, 403), (535, 536, 538, 537), (517, 518, 520, 519), (403, 404, 406, 405), (537, 538, 540, 539), (515, 516, 518, 517), (405, 406, 408, 407), (539, 540, 542, 541), (513, 514, 516, 515), (407, 408, 410, 409), (541, 542, 544, 543), (511, 512, 514, 513), (409, 410, 412, 411), (543, 544, 546, 545), (509, 510, 512, 511), (411, 412, 414, 413), (545, 546, 548, 547), (507, 508, 510, 509), (413, 414, 416, 415), (547, 548, 550, 549), (505, 506, 508, 507), (415, 416, 418, 417), (549, 550, 552, 551), (503, 504, 506, 505), (417, 418, 420, 419), (551, 552, 554, 553), (501, 502, 504, 503), (419, 420, 422, 421), (553, 554, 556, 555), (499, 500, 502, 501), (421, 422, 424, 423), (555, 556, 558, 557), (497, 498, 500, 499), (423, 424, 426, 425), (557, 558, 560, 559), (495, 496, 498, 497), (425, 426, 428, 427), (559, 560, 562, 561), (493, 494, 496, 495), (427, 428, 430, 429), (561, 562, 564, 563), (491, 492, 494, 493), (429, 430, 432, 431), (563, 564, 566, 565), (489, 490, 492, 491), (431, 432, 434, 433), (565, 566, 568, 567), (487, 488, 490, 489), (433, 434, 436, 435), (567, 568, 570, 569), (485, 486, 488, 487), (435, 436, 438, 437), (569, 570, 572, 571), (483, 484, 486, 485), (437, 438, 440, 439), (571, 572, 574, 573), (481, 482, 484, 483), (439, 440, 442, 441), (573, 574, 576, 575), (479, 480, 482, 481), (441, 442, 444, 443), (575, 576, 578, 577), (477, 478, 480, 479), (443, 444, 446, 445), (577, 578, 580, 579), (475, 476, 478, 477), (445, 446, 448, 447), (579, 580, 582, 581), (473, 474, 476, 475), (447, 448, 450, 449), (581, 582, 584, 583), (471, 472, 474, 473), (449, 450, 452, 451), (583, 584, 586, 585), (469, 470, 472, 471), (451, 452, 454, 453), (528, 525, 588, 586, 584, 582, 580, 578, 576, 574, 572, 570, 568, 566, 564, 562, 560, 558, 556, 554, 552, 550, 548, 546, 544, 542, 540, 538, 536, 534, 532, 530), (467, 468, 470, 469), (453, 454, 456, 455), (479, 677, 675, 477), (465, 466, 468, 467), (455, 456, 458, 457), (523, 524, 397, 398), (463, 464, 466, 465), (457, 458, 460, 459), (402, 400, 462, 460, 458, 456, 454, 452, 450, 448, 446, 444, 442, 440, 438, 436, 434, 432, 430, 428, 426, 424, 422, 420, 418, 416, 414, 412, 410, 408, 406, 404), (398, 397, 464, 463), (459, 460, 462, 461), (533, 534, 536, 535), (521, 522, 524, 523), (461, 462, 400, 399), (461, 659, 657, 459), (529, 530, 532, 531), (587, 588, 525, 526), (527, 528, 530, 529), (526, 525, 528, 527), (585, 586, 588, 587), (589, 590, 389, 386), (591, 390, 393, 592), (593, 395, 390, 591), (589, 386, 395, 593), (394, 592, 393), (389, 590, 394), (728, 729, 731, 730), (481, 679, 677, 479), (596, 597, 599, 598), (723, 724, 726, 728, 730, 732, 734, 736, 738, 740, 742, 744, 746, 748, 750, 752, 754, 756, 758, 760, 762, 764, 766, 768, 770, 772, 774, 776, 778, 780, 782, 784), (716, 717, 719, 718), (598, 599, 601, 600), (732, 733, 735, 734), (714, 715, 717, 716), (600, 601, 603, 602), (734, 735, 737, 736), (712, 713, 715, 714), (602, 603, 605, 604), (736, 737, 739, 738), (710, 711, 713, 712), (604, 605, 607, 606), (738, 739, 741, 740), (708, 709, 711, 710), (606, 607, 609, 608), (740, 741, 743, 742), (706, 707, 709, 708), (608, 609, 611, 610), (742, 743, 745, 744), (704, 705, 707, 706), (610, 611, 613, 612), (744, 745, 747, 746), (702, 703, 705, 704), (612, 613, 615, 614), (746, 747, 749, 748), (700, 701, 703, 702), (614, 615, 617, 616), (748, 749, 751, 750), (698, 699, 701, 700), (616, 617, 619, 618), (750, 751, 753, 752), (696, 697, 699, 698), (618, 619, 621, 620), (752, 753, 755, 754), (694, 695, 697, 696), (620, 621, 623, 622), (754, 755, 757, 756), (692, 693, 695, 694), (622, 623, 625, 624), (756, 757, 759, 758), (690, 691, 693, 692), (624, 625, 627, 626), (758, 759, 761, 760), (688, 689, 691, 690), (626, 627, 629, 628), (760, 761, 763, 762), (686, 687, 689, 688), (628, 629, 631, 630), (762, 763, 765, 764), (684, 685, 687, 686), (630, 631, 633, 632), (764, 765, 767, 766), (682, 683, 685, 684), (632, 633, 635, 634), (766, 767, 769, 768), (680, 681, 683, 682), (634, 635, 637, 636), (768, 769, 771, 770), (678, 679, 681, 680), (636, 637, 639, 638), (770, 771, 773, 772), (676, 677, 679, 678), (638, 639, 641, 640), (772, 773, 775, 774), (674, 675, 677, 676), (640, 641, 643, 642), (774, 775, 777, 776), (672, 673, 675, 674), (642, 643, 645, 644), (776, 777, 779, 778), (670, 671, 673, 672), (644, 645, 647, 646), (778, 779, 781, 780), (668, 669, 671, 670), (646, 647, 649, 648), (780, 781, 783, 782), (666, 667, 669, 668), (648, 649, 651, 650), (545, 743, 741, 543), (664, 665, 667, 666), (650, 651, 653, 652), (595, 660, 662, 664, 666, 668, 670, 672, 674, 676, 678, 680, 682, 684, 686, 688, 690, 692, 694, 696, 698, 700, 702, 704, 706, 708, 710, 712, 714, 716, 718, 720), (662, 663, 665, 664), (652, 653, 655, 654), (720, 721, 594, 595), (660, 661, 663, 662), (654, 655, 657, 656), (399, 597, 659, 461), (595, 594, 661, 660), (656, 657, 659, 658), (730, 731, 733, 732), (718, 719, 721, 720), (658, 659, 597, 596), (596, 598, 600, 602, 604, 606, 608, 610, 612, 614, 616, 618, 620, 622, 624, 626, 628, 630, 632, 634, 636, 638, 640, 642, 644, 646, 648, 650, 652, 654, 656, 658), (726, 727, 729, 728), (784, 785, 722, 723), (724, 725, 727, 726), (723, 722, 725, 724), (782, 783, 785, 784), (541, 739, 737, 539), (539, 737, 735, 537), (537, 735, 733, 535), (535, 733, 731, 533), (533, 731, 729, 531), (531, 729, 727, 529), (529, 727, 725, 527), (527, 725, 722, 526), (526, 722, 785, 587), (587, 785, 783, 585), (585, 783, 781, 583), (583, 781, 779, 581), (581, 779, 777, 579), (579, 777, 775, 577), (577, 775, 773, 575), (575, 773, 771, 573), (573, 771, 769, 571), (571, 769, 767, 569), (569, 767, 765, 567), (567, 765, 763, 565), (565, 763, 761, 563), (563, 761, 759, 561), (561, 759, 757, 559), (559, 757, 755, 557), (557, 755, 753, 555), (555, 753, 751, 553), (553, 751, 749, 551), (551, 749, 747, 549), (549, 747, 745, 547), (547, 745, 743, 545), (477, 675, 673, 475), (475, 673, 671, 473), (473, 671, 669, 471), (471, 669, 667, 469), (469, 667, 665, 467), (467, 665, 663, 465), (465, 663, 661, 463), (463, 661, 594, 398), (398, 594, 721, 523), (523, 721, 719, 521), (521, 719, 717, 519), (519, 717, 715, 517), (517, 715, 713, 515), (515, 713, 711, 513), (513, 711, 709, 511), (511, 709, 707, 509), (509, 707, 705, 507), (507, 705, 703, 505), (505, 703, 701, 503), (503, 701, 699, 501), (501, 699, 697, 499), (499, 697, 695, 497), (497, 695, 693, 495), (495, 693, 691, 493), (493, 691, 689, 491), (491, 689, 687, 489), (489, 687, 685, 487), (487, 685, 683, 485), (485, 683, 681, 483), (483, 681, 679, 481), (459, 657, 655, 457), (457, 655, 653, 455), (455, 653, 651, 453), (453, 651, 649, 451), (451, 649, 647, 449), (449, 647, 645, 447), (447, 645, 643, 445), (445, 643, 641, 443), (443, 641, 639, 441), (441, 639, 637, 439), (439, 637, 635, 437), (437, 635, 633, 435), (435, 633, 631, 433), (433, 631, 629, 431), (431, 629, 627, 429), (429, 627, 625, 427), (427, 625, 623, 425), (425, 623, 621, 423), (423, 621, 619, 421), (421, 619, 617, 419), (419, 617, 615, 417), (417, 615, 613, 415), (415, 613, 611, 413), (413, 611, 609, 411), (411, 609, 607, 409), (409, 607, 605, 407), (407, 605, 603, 405), (405, 603, 601, 403), (403, 601, 599, 401), (401, 599, 597, 399)])
me_cube_003.polygons.foreach_set('use_smooth', [1, 1, 1, 1, 1, 1, 1, 1, 1, 1, 1, 1, 1, 1, 1, 1, 1, 1, 1, 1, 1, 1, 1, 1, 1, 1, 1, 1, 1, 1, 1, 1, 1, 1, 1, 1, 1, 1, 1, 1, 1, 1, 1, 1, 1, 1, 1, 1, 1, 1, 1, 1, 1, 1, 1, 1, 1, 1, 1, 1, 1, 1, 1, 1, 1, 1, 1, 1, 1, 1, 1, 1, 1, 1, 1, 1, 1, 1, 1, 1, 1, 1, 1, 1, 1, 1, 1, 1, 1, 1, 1, 1, 1, 1, 1, 1, 1, 1, 1, 1, 1, 1, 1, 1, 1, 1, 1, 1, 1, 1, 1, 1, 1, 1, 1, 1, 1, 1, 1, 1, 1, 1, 1, 1, 1, 1, 1, 1, 1, 1, 1, 1, 1, 1, 1, 1, 1, 1, 1, 1, 1, 1, 1, 1, 1, 1, 1, 1, 1, 1, 1, 1, 1, 1, 1, 1, 1, 1, 1, 1, 1, 1, 1, 1, 1, 1, 1, 1, 1, 1, 1, 1, 1, 1, 1, 1, 1, 1, 1, 1, 1, 1, 1, 1, 1, 1, 1, 1, 1, 1, 1, 1, 1, 1, 1, 1, 1, 1, 1, 1, 1, 1, 1, 1, 1, 1, 1, 1, 1, 1, 1, 1, 1, 1, 1, 1, 1, 1, 1, 1, 1, 1, 1, 1, 1, 1, 1, 1, 1, 1, 1, 1, 1, 1, 1, 1, 1, 1, 1, 1, 1, 1, 1, 1, 1, 1, 1, 1, 1, 1, 1, 1, 1, 1, 1, 1, 1, 1, 1, 1, 1, 1, 1, 1, 1, 1, 1, 1, 1, 1, 1, 1, 1, 1, 1, 1, 1, 1, 1, 1, 1, 1, 1, 1, 1, 1, 1, 1, 1, 1, 1, 1, 1, 1, 0, 0, 0, 0, 0, 0, 1, 1, 1, 1, 1, 1, 1, 1, 1, 1, 1, 1, 1, 1, 1, 1, 1, 1, 1, 1, 1, 1, 1, 1, 1, 1, 1, 1, 1, 1, 1, 1, 1, 1, 1, 1, 1, 1, 1, 1, 1, 1, 1, 1, 1, 1, 1, 1, 1, 1, 1, 1, 1, 1, 1, 1, 1, 1, 1, 1, 1, 1, 1, 1, 1, 1, 1, 1, 1, 1, 1, 1, 1, 1, 1, 1, 1, 1, 1, 1, 1, 1, 1, 1, 1, 1, 1, 1, 1, 1, 1, 1, 1, 1, 1, 1, 1, 1, 1, 1, 1, 1, 0, 0, 0, 0, 0, 0, 1, 1, 1, 1, 1, 1, 1, 1, 1, 1, 1, 1, 1, 1, 1, 1, 1, 1, 1, 1, 1, 1, 1, 1, 1, 1, 1, 1, 1, 1, 1, 1, 1, 1, 1, 1, 1, 1, 1, 1, 1, 1, 1, 1, 1, 1, 1, 1, 1, 1, 1, 1, 1, 1, 1, 1, 1, 1, 1, 1, 1, 1, 1, 1, 1, 1, 1, 1, 1, 1, 1, 1, 1, 1, 1, 1, 1, 1, 1, 1, 1, 1, 1, 1, 1, 1, 1, 1, 1, 1, 1, 1, 1, 1, 1, 1, 1, 1, 1, 1, 1, 1, 1, 1, 1, 1, 1, 1, 1, 1, 1, 1, 1, 1, 1, 1, 1, 1, 1, 1, 1, 1, 1, 1, 1, 1, 1, 1, 1, 1, 1, 1, 1, 1, 1, 1, 1, 1, 1, 1, 1, 1, 1, 1, 1, 1, 1, 1, 1, 1, 1, 1, 1, 1, 1, 1, 1, 1, 1, 1, 1, 1, 1, 1, 1, 1, 1, 1, 1, 1, 1, 1, 1, 1, 1, 1, 1, 1, 1, 1, 1, 1, 1, 1, 1, 1, 1, 1, 1, 1, 1, 1])
me_cube_003.polygons.foreach_set('material_index', [2, 2, 2, 2, 2, 2, 2, 2, 2, 2, 2, 2, 2, 2, 2, 2, 2, 2, 2, 2, 2, 2, 2, 2, 2, 2, 2, 2, 2, 2, 2, 2, 2, 2, 2, 2, 2, 2, 2, 2, 2, 2, 2, 2, 2, 2, 2, 2, 2, 2, 2, 2, 2, 2, 2, 2, 2, 2, 2, 2, 2, 2, 2, 2, 2, 2, 2, 2, 2, 2, 2, 2, 2, 2, 2, 2, 2, 2, 2, 2, 2, 2, 2, 2, 2, 2, 2, 2, 2, 2, 2, 2, 2, 2, 2, 2, 2, 2, 2, 2, 2, 2, 2, 2, 2, 2, 2, 2, 2, 2, 2, 2, 2, 2, 2, 2, 2, 2, 2, 2, 2, 2, 2, 2, 2, 2, 2, 2, 2, 2, 2, 2, 2, 2, 2, 2, 2, 2, 2, 2, 2, 2, 2, 2, 2, 2, 2, 2, 2, 2, 2, 2, 2, 2, 2, 2, 2, 2, 2, 2, 2, 2, 2, 2, 2, 2, 2, 2, 2, 2, 2, 2, 2, 2, 2, 2, 2, 2, 2, 2, 2, 2, 2, 2, 2, 2, 2, 2, 2, 2, 2, 2, 2, 2, 2, 2, 2, 2, 2, 2, 2, 2, 2, 2, 2, 2, 2, 2, 2, 2, 2, 2, 2, 2, 2, 2, 2, 2, 2, 2, 2, 2, 2, 2, 2, 2, 2, 2, 2, 2, 2, 2, 2, 2, 2, 2, 2, 2, 2, 2, 2, 2, 2, 2, 2, 2, 2, 2, 2, 2, 2, 2, 2, 2, 2, 2, 2, 2, 2, 2, 2, 2, 2, 2, 2, 2, 2, 2, 2, 2, 2, 2, 2, 2, 2, 2, 2, 2, 2, 2, 2, 2, 2, 2, 2, 2, 2, 2, 2, 2, 2, 2, 2, 2, 0, 1, 3, 3, 3, 3, 2, 2, 2, 2, 2, 2, 2, 2, 2, 2, 2, 2, 2, 2, 2, 2, 2, 2, 2, 2, 2, 2, 2, 2, 2, 2, 2, 2, 2, 2, 2, 2, 2, 2, 2, 2, 2, 2, 2, 2, 2, 2, 2, 2, 2, 2, 2, 2, 2, 2, 2, 2, 2, 2, 2, 2, 2, 2, 2, 2, 2, 2, 2, 2, 2, 2, 2, 2, 2, 2, 2, 2, 2, 2, 2, 2, 2, 2, 2, 2, 2, 2, 2, 2, 2, 2, 2, 2, 2, 2, 2, 2, 2, 2, 2, 2, 2, 2, 2, 2, 2, 2, 0, 1, 3, 3, 3, 3, 2, 2, 2, 2, 2, 2, 2, 2, 2, 2, 2, 2, 2, 2, 2, 2, 2, 2, 2, 2, 2, 2, 2, 2, 2, 2, 2, 2, 2, 2, 2, 2, 2, 2, 2, 2, 2, 2, 2, 2, 2, 2, 2, 2, 2, 2, 2, 2, 2, 2, 2, 2, 2, 2, 2, 2, 2, 2, 2, 2, 2, 2, 2, 2, 2, 2, 2, 2, 2, 2, 2, 2, 2, 2, 2, 2, 2, 2, 2, 2, 2, 2, 2, 2, 2, 2, 2, 2, 2, 2, 2, 2, 2, 2, 2, 2, 2, 2, 2, 2, 2, 2, 2, 2, 2, 2, 2, 2, 2, 2, 2, 2, 2, 2, 2, 2, 2, 2, 2, 2, 2, 2, 2, 2, 2, 2, 2, 2, 2, 2, 2, 2, 2, 2, 2, 2, 2, 2, 2, 2, 2, 2, 2, 2, 2, 2, 2, 2, 2, 2, 2, 2, 2, 2, 2, 2, 2, 2, 2, 2, 2, 2, 2, 2, 2, 2, 2, 2, 2, 2, 2, 2, 2, 2, 2, 2, 2, 2, 2, 2, 2, 2, 2, 2, 2, 2, 2, 2, 2, 2, 2, 2])
_uv = me_cube_003.uv_layers.new(name='UVMap')
_uv.uv.foreach_set('vector', [0.3653, 0.3587, 0.3694, 0.356, 0.3739, 0.3541, 0.3787, 0.3531, 0.3836, 0.3531, 0.3885, 0.3541, 0.393, 0.356, 0.3971, 0.3587, 0.4005, 0.3622, 0.4033, 0.3662, 0.4052, 0.3708, 0.4061, 0.3756, 0.4061, 0.3805, 0.4052, 0.3853, 0.4033, 0.3899, 0.4005, 0.3939, 0.3971, 0.3974, 0.393, 0.4001, 0.3885, 0.402, 0.3836, 0.403, 0.3787, 0.403, 0.3739, 0.402, 0.3694, 0.4001, 0.3653, 0.3974, 0.3618, 0.3939, 0.3591, 0.3899, 0.3572, 0.3853, 0.3563, 0.3805, 0.3563, 0.3756, 0.3572, 0.3708, 0.3591, 0.3662, 0.3618, 0.3622, 0.288, 0.4043, 0.2926, 0.4062, 0.2966, 0.4089, 0.3001, 0.4124, 0.3028, 0.4165, 0.3047, 0.421, 0.3057, 0.4258, 0.3057, 0.4307, 0.3047, 0.4355, 0.3028, 0.4401, 0.3001, 0.4442, 0.2966, 0.4476, 0.2926, 0.4504, 0.288, 0.4522, 0.2832, 0.4532, 0.2783, 0.4532, 0.2735, 0.4522, 0.2689, 0.4504, 0.2649, 0.4476, 0.2614, 0.4442, 0.2587, 0.4401, 0.2568, 0.4355, 0.2558, 0.4307, 0.2558, 0.4258, 0.2568, 0.421, 0.2587, 0.4165, 0.2614, 0.4124, 0.2649, 0.4089, 0.2689, 0.4062, 0.2735, 0.4043, 0.2783, 0.4033, 0.2832, 0.4033, 0.3739, 0.4043, 0.3787, 0.4033, 0.3836, 0.4033, 0.3885, 0.4043, 0.393, 0.4062, 0.3971, 0.4089, 0.4005, 0.4124, 0.4033, 0.4165, 0.4052, 0.421, 0.4061, 0.4258, 0.4061, 0.4307, 0.4052, 0.4355, 0.4033, 0.4401, 0.4005, 0.4442, 0.3971, 0.4476, 0.393, 0.4504, 0.3885, 0.4522, 0.3836, 0.4532, 0.3787, 0.4532, 0.3739, 0.4522, 0.3694, 0.4504, 0.3653, 0.4476, 0.3618, 0.4442, 0.3591, 0.4401, 0.3572, 0.4355, 0.3563, 0.4307, 0.3563, 0.4258, 0.3572, 0.421, 0.3591, 0.4165, 0.3618, 0.4124, 0.3653, 0.4089, 0.3694, 0.4062, 0.3334, 0.403, 0.3285, 0.403, 0.3237, 0.402, 0.3192, 0.4001, 0.3151, 0.3974, 0.3116, 0.3939, 0.3089, 0.3899, 0.307, 0.3853, 0.306, 0.3805, 0.306, 0.3756, 0.307, 0.3708, 0.3089, 0.3662, 0.3116, 0.3622, 0.3151, 0.3587, 0.3192, 0.356, 0.3237, 0.3541, 0.3285, 0.3531, 0.3334, 0.3531, 0.3382, 0.3541, 0.3428, 0.356, 0.3469, 0.3587, 0.3503, 0.3622, 0.3531, 0.3662, 0.3549, 0.3708, 0.3559, 0.3756, 0.3559, 0.3805, 0.3549, 0.3853, 0.3531, 0.3899, 0.3503, 0.3939, 0.3469, 0.3974, 0.3428, 0.4001, 0.3382, 0.402, 0.2783, 0.403, 0.2735, 0.402, 0.2689, 0.4001, 0.2649, 0.3974, 0.2614, 0.3939, 0.2587, 0.3899, 0.2568, 0.3853, 0.2558, 0.3805, 0.2558, 0.3756, 0.2568, 0.3708, 0.2587, 0.3662, 0.2614, 0.3622, 0.2649, 0.3587, 0.2689, 0.356, 0.2735, 0.3541, 0.2783, 0.3531, 0.2832, 0.3531, 0.288, 0.3541, 0.2926, 0.356, 0.2966, 0.3587, 0.3001, 0.3622, 0.3028, 0.3662, 0.3047, 0.3708, 0.3057, 0.3756, 0.3057, 0.3805, 0.3047, 0.3853, 0.3028, 0.3899, 0.3001, 0.3939, 0.2966, 0.3974, 0.2926, 0.4001, 0.288, 0.402, 0.2832, 0.403, 0.3285, 0.4532, 0.3237, 0.4522, 0.3192, 0.4504, 0.3151, 0.4476, 0.3116, 0.4442, 0.3089, 0.4401, 0.307, 0.4355, 0.306, 0.4307, 0.306, 0.4258, 0.307, 0.421, 0.3089, 0.4165, 0.3116, 0.4124, 0.3151, 0.4089, 0.3192, 0.4062, 0.3237, 0.4043, 0.3285, 0.4033, 0.3334, 0.4033, 0.3382, 0.4043, 0.3428, 0.4062, 0.3469, 0.4089, 0.3503, 0.4124, 0.3531, 0.4165, 0.3549, 0.421, 0.3559, 0.4258, 0.3559, 0.4307, 0.3549, 0.4355, 0.3531, 0.4401, 0.3503, 0.4442, 0.3469, 0.4476, 0.3428, 0.4504, 0.3382, 0.4522, 0.3334, 0.4532, 0.4729, 0.2402, 0.543, 0.2369, 0.5454, 0.2438, 0.4703, 0.2474, 1.183, 0.6377, 1.174, 0.541, 1.181, 0.5382, 1.191, 0.6411, 0.09444, 0.9277, 0.075, 0.8021, 0.08228, 0.8066, 0.1008, 0.9255, 0.01926, 0.2113, 0.01878, 0.2039, 0.4684, 0.1722, 0.4709, 0.1791, 0.06703, 1.377, 0.0593, 1.378, 0.07609, 0.9354, 0.08216, 0.9328, 0.1871, 1.376, 0.1795, 1.376, 0.1885, 0.9362, 0.1954, 0.9396, 0.0747, 1.377, 0.06703, 1.377, 0.08216, 0.9328, 0.08826, 0.9302, 0.02639, 0.2854, 0.02578, 0.278, 0.4703, 0.2474, 0.4674, 0.2544, 1.24, 1.093, 1.232, 1.093, 1.245, 0.6608, 1.252, 0.662, 1.194, 1.091, 1.187, 1.091, 1.205, 0.6488, 1.212, 0.6522, 1.157, 1.09, 1.149, 1.089, 1.168, 0.6328, 1.176, 0.6349, 0.01878, 0.2039, 0.01826, 0.1964, 0.4657, 0.1655, 0.4684, 0.1722, 1.248, 1.093, 1.24, 1.093, 1.252, 0.662, 1.258, 0.6627, 0.1946, 1.376, 0.1871, 1.376, 0.1954, 0.9396, 0.2019, 0.9419, 1.232, 1.093, 1.225, 1.092, 1.238, 0.6592, 1.245, 0.6608, 0.02578, 0.278, 0.02516, 0.2706, 0.4729, 0.2402, 0.4703, 0.2474, 1.255, 1.093, 1.248, 1.093, 1.258, 0.6627, 1.265, 0.6629, 0.2022, 1.376, 0.1946, 1.376, 0.2019, 0.9419, 0.2084, 0.9432, 0.08232, 1.377, 0.0747, 1.377, 0.08826, 0.9302, 0.09444, 0.9277, 0.01826, 0.1964, 0.01771, 0.1889, 0.4627, 0.1589, 0.4657, 0.1655, 1.263, 1.093, 1.255, 1.093, 1.265, 0.6629, 1.271, 0.6627, 1.112, 1.089, 1.104, 1.089, 1.123, 0.6354, 1.13, 0.6338, 0.0899, 1.376, 0.08232, 1.377, 0.09444, 0.9277, 0.1008, 0.9255, 0.02516, 0.2706, 0.02452, 0.2632, 0.4749, 0.2327, 0.4729, 0.2402, 1.028, 1.087, 1.02, 1.086, 1.053, 0.6505, 1.06, 0.65, 0.2098, 1.376, 0.2022, 1.376, 0.2084, 0.9432, 0.2147, 0.9436, 1.149, 1.089, 1.142, 1.089, 1.16, 0.6316, 1.168, 0.6328, 0.01771, 0.1889, 0.01714, 0.1813, 0.4596, 0.1524, 0.4627, 0.1589, 1.035, 1.087, 1.028, 1.087, 1.06, 0.65, 1.066, 0.6504, 1.187, 1.091, 1.179, 1.091, 1.198, 0.6449, 1.205, 0.6488, 0.09743, 1.376, 0.0899, 1.376, 0.1008, 0.9255, 0.1073, 0.9235, 0.03125, 0.3453, 0.0306, 0.3378, 0.4567, 0.2984, 0.456, 0.3045, 1.043, 1.088, 1.035, 1.087, 1.066, 0.6504, 1.073, 0.6507, 0.2174, 1.376, 0.2098, 1.376, 0.2147, 0.9436, 0.2213, 0.9453, 1.225, 1.092, 1.217, 1.092, 1.232, 0.6572, 1.238, 0.6592, 0.03191, 0.3528, 0.03125, 0.3453, 0.456, 0.3045, 0.4563, 0.3106, 1.051, 1.088, 1.043, 1.088, 1.073, 0.6507, 1.079, 0.6508, 0.225, 1.376, 0.2174, 1.376, 0.2213, 0.9453, 0.2278, 0.9467, 0.1049, 1.376, 0.09743, 1.376, 0.1073, 0.9235, 0.1141, 0.9218, 0.01313, 0.12, 0.01289, 0.1123, 0.4473, 0.09296, 0.4476, 0.09971, 1.058, 1.089, 1.051, 1.088, 1.079, 0.6508, 1.085, 0.6489, 1.104, 1.089, 1.097, 1.089, 1.116, 0.6373, 1.123, 0.6354, 0.1124, 1.375, 0.1049, 1.376, 0.1141, 0.9218, 0.1211, 0.9203, 0.01355, 0.1277, 0.01313, 0.12, 0.4476, 0.09971, 0.4479, 0.1065, 1.066, 1.089, 1.058, 1.089, 1.085, 0.6489, 1.091, 0.6467, 0.2326, 1.376, 0.225, 1.376, 0.2278, 0.9467, 0.2344, 0.9477, 1.142, 1.089, 1.134, 1.089, 1.152, 0.6312, 1.16, 0.6316, 0.01396, 0.1355, 0.01355, 0.1277, 0.4479, 0.1065, 0.4482, 0.1133, 1.074, 1.089, 1.066, 1.089, 1.091, 0.6467, 1.097, 0.6442, 1.179, 1.091, 1.172, 1.09, 1.191, 0.6411, 1.198, 0.6449, 0.1199, 1.375, 0.1124, 1.375, 0.1211, 0.9203, 0.1283, 0.9193, 0.01442, 0.1432, 0.01396, 0.1355, 0.4482, 0.1133, 0.4485, 0.12, 0.02452, 0.2632, 0.02385, 0.2558, 0.4763, 0.2249, 0.4749, 0.2327, 0.2402, 1.376, 0.2326, 1.376, 0.2344, 0.9477, 0.2409, 0.9483, 1.217, 1.092, 1.21, 1.092, 1.225, 0.6564, 1.232, 0.6572, 0.01492, 0.1508, 0.01442, 0.1432, 0.4485, 0.12, 0.4489, 0.1265, 0.0306, 0.3378, 0.02997, 0.3303, 0.4577, 0.2922, 0.4567, 0.2984, 0.2479, 1.376, 0.2402, 1.376, 0.2409, 0.9483, 0.2474, 0.9483, 0.1274, 1.375, 0.1199, 1.375, 0.1283, 0.9193, 0.1358, 0.9187, 0.01545, 0.1585, 0.01492, 0.1508, 0.4489, 0.1265, 0.451, 0.133, 0.02385, 0.2558, 0.02315, 0.2484, 0.4771, 0.217, 0.4763, 0.2249, 1.097, 1.089, 1.089, 1.09, 1.11, 0.6394, 1.116, 0.6373, 0.1348, 1.375, 0.1274, 1.375, 0.1358, 0.9187, 0.1435, 0.9188, 0.016, 0.1662, 0.01545, 0.1585, 0.451, 0.133, 0.4536, 0.1395, 0.02997, 0.3303, 0.02936, 0.3227, 0.4579, 0.286, 0.4577, 0.2922, 0.2555, 1.376, 0.2479, 1.376, 0.2474, 0.9483, 0.2538, 0.9479, 1.134, 1.089, 1.127, 1.089, 1.145, 0.6316, 1.152, 0.6312, 0.01657, 0.1738, 0.016, 0.1662, 0.4536, 0.1395, 0.4564, 0.1459, 0.02315, 0.2484, 0.02245, 0.241, 0.477, 0.2091, 0.4771, 0.217, 1.172, 1.09, 1.164, 1.09, 1.183, 0.6377, 1.191, 0.6411, 0.1423, 1.375, 0.1348, 1.375, 0.1435, 0.9188, 0.1512, 0.92, 0.01714, 0.1813, 0.01657, 0.1738, 0.4564, 0.1459, 0.4596, 0.1524, 0.02936, 0.3227, 0.02875, 0.3152, 0.4586, 0.2799, 0.4579, 0.286, 0.02053, 1.377, 0.01289, 1.376, 0.0381, 0.9393, 0.0446, 0.9387, 1.21, 1.092, 1.202, 1.091, 1.219, 0.6547, 1.225, 0.6564, 0.02245, 0.241, 0.02157, 0.2336, 0.4762, 0.2013, 0.477, 0.2091, 0.0283, 1.377, 0.02053, 1.377, 0.0446, 0.9387, 0.05117, 0.9391, 0.1497, 1.375, 0.1423, 1.375, 0.1512, 0.92, 0.159, 0.922, 0.02875, 0.3152, 0.02816, 0.3077, 0.4599, 0.2738, 0.4586, 0.2799, 1.089, 1.09, 1.081, 1.09, 1.104, 0.6418, 1.11, 0.6394, 0.1571, 1.375, 0.1497, 1.375, 0.159, 0.922, 0.1667, 0.9249, 0.02157, 0.2336, 0.02067, 0.2262, 0.4748, 0.1936, 0.4762, 0.2013, 0.03606, 1.378, 0.0283, 1.377, 0.05117, 0.9391, 0.05764, 0.9396, 1.127, 1.089, 1.119, 1.089, 1.137, 0.6326, 1.145, 0.6316, 0.02816, 0.3077, 0.02757, 0.3002, 0.4619, 0.2675, 0.4599, 0.2738, 1.164, 1.09, 1.157, 1.09, 1.176, 0.6349, 1.183, 0.6377, 0.1646, 1.375, 0.1571, 1.375, 0.1667, 0.9249, 0.1742, 0.9284, 0.02067, 0.2262, 0.01971, 0.2188, 0.473, 0.1862, 0.4748, 0.1936, 0.0438, 1.378, 0.03606, 1.378, 0.05764, 0.9396, 0.06397, 0.9398, 1.202, 1.091, 1.194, 1.091, 1.212, 0.6522, 1.219, 0.6547, 0.02757, 0.3002, 0.02698, 0.2928, 0.4645, 0.2611, 0.4619, 0.2675, 0.05151, 1.378, 0.0438, 1.378, 0.06397, 0.9398, 0.07003, 0.9378, 0.1721, 1.375, 0.1646, 1.375, 0.1742, 0.9284, 0.1815, 0.9323, 0.01971, 0.2188, 0.01926, 0.2113, 0.4709, 0.1791, 0.473, 0.1862, 0.0593, 1.378, 0.05151, 1.378, 0.07003, 0.9378, 0.07609, 0.9354, 0.1795, 1.376, 0.1721, 1.375, 0.1815, 0.9323, 0.1885, 0.9362, 0.02698, 0.2928, 0.02639, 0.2854, 0.4674, 0.2544, 0.4645, 0.2611, 1.081, 1.09, 1.074, 1.089, 1.097, 0.6442, 1.104, 0.6418, 1.119, 1.089, 1.112, 1.089, 1.13, 0.6338, 1.137, 0.6326, 0.4749, 0.2327, 0.5409, 0.2294, 0.543, 0.2369, 0.4729, 0.2402, 1.176, 0.6349, 1.167, 0.5436, 1.174, 0.541, 1.183, 0.6377, 0.08826, 0.9302, 0.06803, 0.7975, 0.075, 0.8021, 0.09444, 0.9277, 1.001, 0.2398, 1.0, 0.2472, 0.5378, 0.2133, 0.5373, 0.2048, 1.171, 0.08842, 1.178, 0.08797, 1.181, 0.5382, 1.174, 0.541, 0.133, 0.3578, 0.1403, 0.3576, 0.1368, 0.8131, 0.1292, 0.8148, 1.011, 0.1719, 1.01, 0.1797, 0.562, 0.1425, 0.5651, 0.1361, 0.9937, 0.3145, 0.993, 0.3222, 0.5597, 0.2805, 0.5578, 0.2746, 0.01375, 0.3577, 0.02118, 0.3577, 0.02341, 0.7843, 0.01696, 0.7839, 1.209, 0.086, 1.216, 0.0855, 1.212, 0.5228, 1.206, 0.5256, 1.002, 0.2324, 1.001, 0.2398, 0.5373, 0.2048, 0.5374, 0.1962, 0.02118, 0.3577, 0.02878, 0.3577, 0.02981, 0.7852, 0.02341, 0.7843, 0.1403, 0.3576, 0.1477, 0.3574, 0.1441, 0.8111, 0.1368, 0.8131, 0.9944, 0.3069, 0.9937, 0.3145, 0.5578, 0.2746, 0.5557, 0.2687, 1.09, 0.09074, 1.097, 0.09067, 1.097, 0.5355, 1.09, 0.5311, 0.1477, 0.3574, 0.1551, 0.3571, 0.1511, 0.8087, 0.1441, 0.8111, 1.003, 0.225, 1.002, 0.2324, 0.5374, 0.1962, 0.5386, 0.1876, 0.02878, 0.3577, 0.03637, 0.3578, 0.03619, 0.7866, 0.02981, 0.7852, 1.127, 0.09024, 1.134, 0.09007, 1.135, 0.5488, 1.127, 0.548, 0.9951, 0.2994, 0.9944, 0.3069, 0.5557, 0.2687, 0.5532, 0.2628, 1.164, 0.08884, 1.171, 0.08842, 1.174, 0.541, 1.167, 0.5436, 0.1551, 0.3571, 0.1626, 0.3567, 0.1578, 0.806, 0.1511, 0.8087, 1.004, 0.2175, 1.003, 0.225, 0.5386, 0.1876, 0.5408, 0.1792, 0.03637, 0.3578, 0.04395, 0.3578, 0.04254, 0.7884, 0.03619, 0.7866, 1.201, 0.0865, 1.209, 0.086, 1.206, 0.5256, 1.2, 0.5287, 0.9958, 0.2918, 0.9951, 0.2994, 0.5532, 0.2628, 0.5506, 0.2567, 0.04395, 0.3578, 0.05152, 0.3579, 0.04888, 0.7905, 0.04254, 0.7884, 0.1626, 0.3567, 0.17, 0.3564, 0.1641, 0.8031, 0.1578, 0.806, 1.006, 0.21, 1.004, 0.2175, 0.5408, 0.1792, 0.544, 0.1712, 0.05152, 0.3579, 0.05906, 0.3579, 0.05505, 0.7913, 0.04888, 0.7905, 0.17, 0.3564, 0.1776, 0.356, 0.1702, 0.8, 0.1641, 0.8031, 0.9965, 0.2843, 0.9958, 0.2918, 0.5506, 0.2567, 0.5479, 0.2504, 1.082, 0.09081, 1.09, 0.09074, 1.09, 0.5311, 1.083, 0.5274, 1.119, 0.09038, 1.127, 0.09024, 1.127, 0.548, 1.119, 0.5462, 1.007, 0.2025, 1.006, 0.21, 0.544, 0.1712, 0.548, 0.1634, 0.05906, 0.3579, 0.06657, 0.358, 0.0614, 0.7936, 0.05505, 0.7913, 0.1776, 0.356, 0.1852, 0.3557, 0.1761, 0.7969, 0.1702, 0.8, 0.06657, 0.358, 0.07403, 0.3581, 0.06803, 0.7975, 0.0614, 0.7936, 0.9972, 0.2769, 0.9965, 0.2843, 0.5479, 0.2504, 0.5454, 0.2438, 1.24, 0.08412, 1.248, 0.08371, 1.238, 0.523, 1.231, 0.5228, 1.193, 0.087, 1.201, 0.0865, 1.2, 0.5287, 1.194, 0.5319, 1.156, 0.08922, 1.164, 0.08884, 1.167, 0.5436, 1.16, 0.5457, 1.008, 0.195, 1.007, 0.2025, 0.548, 0.1634, 0.5528, 0.1561, 1.248, 0.08371, 1.256, 0.08333, 1.245, 0.523, 1.238, 0.523, 0.1852, 0.3557, 0.1928, 0.3553, 0.182, 0.7939, 0.1761, 0.7969, 1.232, 0.08456, 1.24, 0.08412, 1.231, 0.5228, 1.225, 0.5225, 0.998, 0.2695, 0.9972, 0.2769, 0.5454, 0.2438, 0.543, 0.2369, 1.256, 0.08333, 1.263, 0.08293, 1.251, 0.5229, 1.245, 0.523, 0.1928, 0.3553, 0.2005, 0.3549, 0.1878, 0.7912, 0.182, 0.7939, 0.07403, 0.3581, 0.08145, 0.3581, 0.075, 0.8021, 0.06803, 0.7975, 1.009, 0.1874, 1.008, 0.195, 0.5528, 0.1561, 0.5577, 0.1491, 1.263, 0.08293, 1.271, 0.08327, 1.258, 0.523, 1.251, 0.5229, 1.112, 0.0905, 1.119, 0.09038, 1.119, 0.5462, 1.111, 0.5434, 0.08145, 0.3581, 0.08884, 0.3581, 0.08228, 0.8066, 0.075, 0.8021, 0.9988, 0.2621, 0.998, 0.2695, 0.543, 0.2369, 0.5409, 0.2294, 1.029, 0.09136, 1.037, 0.09125, 1.046, 0.5176, 1.04, 0.5178, 0.2005, 0.3549, 0.2083, 0.3546, 0.194, 0.7911, 0.1878, 0.7912, 1.149, 0.08956, 1.156, 0.08922, 1.16, 0.5457, 1.152, 0.5474, 1.01, 0.1797, 1.009, 0.1874, 0.5577, 0.1491, 0.562, 0.1425, 1.037, 0.09125, 1.044, 0.09115, 1.052, 0.5186, 1.046, 0.5176, 1.186, 0.0875, 1.193, 0.087, 1.194, 0.5319, 1.188, 0.5351, 0.08884, 0.3581, 0.0962, 0.3582, 0.08983, 0.8105, 0.08228, 0.8066, 0.9915, 0.3375, 0.9907, 0.3452, 0.5585, 0.2988, 0.5589, 0.2926, 1.044, 0.09115, 1.052, 0.09107, 1.059, 0.52, 1.052, 0.5186, 0.2083, 0.3546, 0.2161, 0.3542, 0.2004, 0.7916, 0.194, 0.7911, 1.224, 0.08502, 1.232, 0.08456, 1.225, 0.5225, 1.218, 0.5224, 0.9907, 0.3452, 0.9899, 0.3528, 0.5587, 0.3049, 0.5585, 0.2988, 1.052, 0.09107, 1.06, 0.09099, 1.065, 0.5218, 1.059, 0.52, 0.2161, 0.3542, 0.224, 0.3539, 0.2069, 0.7921, 0.2004, 0.7916, 0.0962, 0.3582, 0.1036, 0.3582, 0.0976, 0.8134, 0.08983, 0.8105, 1.02, 0.1088, 1.019, 0.1167, 0.5755, 0.08978, 0.5754, 0.08293, 1.06, 0.09099, 1.067, 0.09093, 1.071, 0.524, 1.065, 0.5218, 1.105, 0.09059, 1.112, 0.0905, 1.111, 0.5434, 1.104, 0.5397, 0.1036, 0.3582, 0.1109, 0.3582, 0.1055, 0.8153, 0.0976, 0.8134, 1.019, 0.1167, 1.018, 0.1247, 0.575, 0.09661, 0.5755, 0.08978, 1.067, 0.09093, 1.075, 0.09087, 1.077, 0.5251, 1.071, 0.524, 0.224, 0.3539, 0.2318, 0.3536, 0.2136, 0.7925, 0.2069, 0.7921, 1.141, 0.0899, 1.149, 0.08956, 1.152, 0.5474, 1.144, 0.5484, 1.018, 0.1247, 1.017, 0.1326, 0.5739, 0.1034, 0.575, 0.09661, 1.075, 0.09087, 1.082, 0.09081, 1.083, 0.5274, 1.077, 0.5251, 1.178, 0.08797, 1.186, 0.0875, 1.188, 0.5351, 1.181, 0.5382, 0.1109, 0.3582, 0.1183, 0.3581, 0.1135, 0.8162, 0.1055, 0.8153, 1.017, 0.1326, 1.016, 0.1405, 0.5723, 0.1101, 0.5739, 0.1034, 0.9996, 0.2547, 0.9988, 0.2621, 0.5409, 0.2294, 0.5391, 0.2216, 0.2318, 0.3536, 0.2397, 0.3534, 0.2203, 0.7927, 0.2136, 0.7925, 1.216, 0.0855, 1.224, 0.08502, 1.218, 0.5224, 1.212, 0.5228, 1.016, 0.1405, 1.015, 0.1484, 0.5703, 0.1167, 0.5723, 0.1101, 0.9923, 0.3299, 0.9915, 0.3375, 0.5589, 0.2926, 0.5594, 0.2865, 0.2397, 0.3534, 0.2477, 0.3531, 0.2269, 0.7926, 0.2203, 0.7927, 0.1183, 0.3581, 0.1256, 0.3581, 0.1214, 0.8158, 0.1135, 0.8162, 1.015, 0.1484, 1.014, 0.1563, 0.5678, 0.1233, 0.5703, 0.1167, 1.0, 0.2472, 0.9996, 0.2547, 0.5391, 0.2216, 0.5378, 0.2133, 1.097, 0.09067, 1.105, 0.09059, 1.104, 0.5397, 1.097, 0.5355, 0.1256, 0.3581, 0.133, 0.3578, 0.1292, 0.8148, 0.1214, 0.8158, 1.014, 0.1563, 1.012, 0.1641, 0.567, 0.1297, 0.5678, 0.1233, 0.993, 0.3222, 0.9923, 0.3299, 0.5594, 0.2865, 0.5597, 0.2805, 0.2477, 0.3531, 0.2555, 0.3536, 0.2335, 0.7926, 0.2269, 0.7926, 1.134, 0.09007, 1.141, 0.0899, 1.144, 0.5484, 1.135, 0.5488, 1.012, 0.1641, 1.011, 0.1719, 0.5651, 0.1361, 0.567, 0.1297, 0.4703, 0.2474, 0.5454, 0.2438, 0.5479, 0.2504, 0.4674, 0.2544, 0.4674, 0.2544, 0.5479, 0.2504, 0.5506, 0.2567, 0.4645, 0.2611, 0.4645, 0.2611, 0.5506, 0.2567, 0.5532, 0.2628, 0.4619, 0.2675, 0.4619, 0.2675, 0.5532, 0.2628, 0.5557, 0.2687, 0.4599, 0.2738, 0.4599, 0.2738, 0.5557, 0.2687, 0.5578, 0.2746, 0.4586, 0.2799, 0.4586, 0.2799, 0.5578, 0.2746, 0.5597, 0.2805, 0.4579, 0.286, 0.4579, 0.286, 0.5597, 0.2805, 0.5594, 0.2865, 0.4577, 0.2922, 0.4577, 0.2922, 0.5594, 0.2865, 0.5589, 0.2926, 0.4567, 0.2984, 0.4567, 0.2984, 0.5589, 0.2926, 0.5585, 0.2988, 0.456, 0.3045, 0.456, 0.3045, 0.5585, 0.2988, 0.5587, 0.3049, 0.4563, 0.3106, 0.4473, 0.09296, 0.5754, 0.08293, 0.5755, 0.08978, 0.4476, 0.09971, 0.4476, 0.09971, 0.5755, 0.08978, 0.575, 0.09661, 0.4479, 0.1065, 0.4479, 0.1065, 0.575, 0.09661, 0.5739, 0.1034, 0.4482, 0.1133, 0.4482, 0.1133, 0.5739, 0.1034, 0.5723, 0.1101, 0.4485, 0.12, 0.4485, 0.12, 0.5723, 0.1101, 0.5703, 0.1167, 0.4489, 0.1265, 0.4489, 0.1265, 0.5703, 0.1167, 0.5678, 0.1233, 0.451, 0.133, 0.451, 0.133, 0.5678, 0.1233, 0.567, 0.1297, 0.4536, 0.1395, 0.4536, 0.1395, 0.567, 0.1297, 0.5651, 0.1361, 0.4564, 0.1459, 0.4564, 0.1459, 0.5651, 0.1361, 0.562, 0.1425, 0.4596, 0.1524, 0.4596, 0.1524, 0.562, 0.1425, 0.5577, 0.1491, 0.4627, 0.1589, 0.4627, 0.1589, 0.5577, 0.1491, 0.5528, 0.1561, 0.4657, 0.1655, 0.4657, 0.1655, 0.5528, 0.1561, 0.548, 0.1634, 0.4684, 0.1722, 0.4684, 0.1722, 0.548, 0.1634, 0.544, 0.1712, 0.4709, 0.1791, 0.4709, 0.1791, 0.544, 0.1712, 0.5408, 0.1792, 0.473, 0.1862, 0.473, 0.1862, 0.5408, 0.1792, 0.5386, 0.1876, 0.4748, 0.1936, 0.4748, 0.1936, 0.5386, 0.1876, 0.5374, 0.1962, 0.4762, 0.2013, 0.4762, 0.2013, 0.5374, 0.1962, 0.5373, 0.2048, 0.477, 0.2091, 0.477, 0.2091, 0.5373, 0.2048, 0.5378, 0.2133, 0.4771, 0.217, 0.4771, 0.217, 0.5378, 0.2133, 0.5391, 0.2216, 0.4763, 0.2249, 0.4763, 0.2249, 0.5391, 0.2216, 0.5409, 0.2294, 0.4749, 0.2327, 1.191, 0.6411, 1.181, 0.5382, 1.188, 0.5351, 1.198, 0.6449, 1.198, 0.6449, 1.188, 0.5351, 1.194, 0.5319, 1.205, 0.6488, 1.205, 0.6488, 1.194, 0.5319, 1.2, 0.5287, 1.212, 0.6522, 1.212, 0.6522, 1.2, 0.5287, 1.206, 0.5256, 1.219, 0.6547, 1.219, 0.6547, 1.206, 0.5256, 1.212, 0.5228, 1.225, 0.6564, 1.225, 0.6564, 1.212, 0.5228, 1.218, 0.5224, 1.232, 0.6572, 1.232, 0.6572, 1.218, 0.5224, 1.225, 0.5225, 1.238, 0.6592, 1.238, 0.6592, 1.225, 0.5225, 1.231, 0.5228, 1.245, 0.6608, 1.245, 0.6608, 1.231, 0.5228, 1.238, 0.523, 1.252, 0.662, 1.252, 0.662, 1.238, 0.523, 1.245, 0.523, 1.258, 0.6627, 1.258, 0.6627, 1.245, 0.523, 1.251, 0.5229, 1.265, 0.6629, 1.265, 0.6629, 1.251, 0.5229, 1.258, 0.523, 1.271, 0.6627, 1.053, 0.6505, 1.04, 0.5178, 1.046, 0.5176, 1.06, 0.65, 1.06, 0.65, 1.046, 0.5176, 1.052, 0.5186, 1.066, 0.6504, 1.066, 0.6504, 1.052, 0.5186, 1.059, 0.52, 1.073, 0.6507, 1.073, 0.6507, 1.059, 0.52, 1.065, 0.5218, 1.079, 0.6508, 1.079, 0.6508, 1.065, 0.5218, 1.071, 0.524, 1.085, 0.6489, 1.085, 0.6489, 1.071, 0.524, 1.077, 0.5251, 1.091, 0.6467, 1.091, 0.6467, 1.077, 0.5251, 1.083, 0.5274, 1.097, 0.6442, 1.097, 0.6442, 1.083, 0.5274, 1.09, 0.5311, 1.104, 0.6418, 1.104, 0.6418, 1.09, 0.5311, 1.097, 0.5355, 1.11, 0.6394, 1.11, 0.6394, 1.097, 0.5355, 1.104, 0.5397, 1.116, 0.6373, 1.116, 0.6373, 1.104, 0.5397, 1.111, 0.5434, 1.123, 0.6354, 1.123, 0.6354, 1.111, 0.5434, 1.119, 0.5462, 1.13, 0.6338, 1.13, 0.6338, 1.119, 0.5462, 1.127, 0.548, 1.137, 0.6326, 1.137, 0.6326, 1.127, 0.548, 1.135, 0.5488, 1.145, 0.6316, 1.145, 0.6316, 1.135, 0.5488, 1.144, 0.5484, 1.152, 0.6312, 1.152, 0.6312, 1.144, 0.5484, 1.152, 0.5474, 1.16, 0.6316, 1.16, 0.6316, 1.152, 0.5474, 1.16, 0.5457, 1.168, 0.6328, 1.168, 0.6328, 1.16, 0.5457, 1.167, 0.5436, 1.176, 0.6349, 0.1008, 0.9255, 0.08228, 0.8066, 0.08983, 0.8105, 0.1073, 0.9235, 0.1073, 0.9235, 0.08983, 0.8105, 0.0976, 0.8134, 0.1141, 0.9218, 0.1141, 0.9218, 0.0976, 0.8134, 0.1055, 0.8153, 0.1211, 0.9203, 0.1211, 0.9203, 0.1055, 0.8153, 0.1135, 0.8162, 0.1283, 0.9193, 0.1283, 0.9193, 0.1135, 0.8162, 0.1214, 0.8158, 0.1358, 0.9187, 0.1358, 0.9187, 0.1214, 0.8158, 0.1292, 0.8148, 0.1435, 0.9188, 0.1435, 0.9188, 0.1292, 0.8148, 0.1368, 0.8131, 0.1512, 0.92, 0.1512, 0.92, 0.1368, 0.8131, 0.1441, 0.8111, 0.159, 0.922, 0.159, 0.922, 0.1441, 0.8111, 0.1511, 0.8087, 0.1667, 0.9249, 0.1667, 0.9249, 0.1511, 0.8087, 0.1578, 0.806, 0.1742, 0.9284, 0.1742, 0.9284, 0.1578, 0.806, 0.1641, 0.8031, 0.1815, 0.9323, 0.1815, 0.9323, 0.1641, 0.8031, 0.1702, 0.8, 0.1885, 0.9362, 0.1885, 0.9362, 0.1702, 0.8, 0.1761, 0.7969, 0.1954, 0.9396, 0.1954, 0.9396, 0.1761, 0.7969, 0.182, 0.7939, 0.2019, 0.9419, 0.2019, 0.9419, 0.182, 0.7939, 0.1878, 0.7912, 0.2084, 0.9432, 0.2084, 0.9432, 0.1878, 0.7912, 0.194, 0.7911, 0.2147, 0.9436, 0.2147, 0.9436, 0.194, 0.7911, 0.2004, 0.7916, 0.2213, 0.9453, 0.2213, 0.9453, 0.2004, 0.7916, 0.2069, 0.7921, 0.2278, 0.9467, 0.2278, 0.9467, 0.2069, 0.7921, 0.2136, 0.7925, 0.2344, 0.9477, 0.2344, 0.9477, 0.2136, 0.7925, 0.2203, 0.7927, 0.2409, 0.9483, 0.2409, 0.9483, 0.2203, 0.7927, 0.2269, 0.7926, 0.2474, 0.9483, 0.2474, 0.9483, 0.2269, 0.7926, 0.2335, 0.7926, 0.2538, 0.9479, 0.0381, 0.9393, 0.01696, 0.7839, 0.02341, 0.7843, 0.0446, 0.9387, 0.0446, 0.9387, 0.02341, 0.7843, 0.02981, 0.7852, 0.05117, 0.9391, 0.05117, 0.9391, 0.02981, 0.7852, 0.03619, 0.7866, 0.05764, 0.9396, 0.05764, 0.9396, 0.03619, 0.7866, 0.04254, 0.7884, 0.06397, 0.9398, 0.06397, 0.9398, 0.04254, 0.7884, 0.04888, 0.7905, 0.07003, 0.9378, 0.07003, 0.9378, 0.04888, 0.7905, 0.05505, 0.7913, 0.07609, 0.9354, 0.07609, 0.9354, 0.05505, 0.7913, 0.0614, 0.7936, 0.08216, 0.9328, 0.08216, 0.9328, 0.0614, 0.7936, 0.06803, 0.7975, 0.08826, 0.9302, 0.9928, 0.004291, 0.1078, 0.8893, 0.01691, 0.8392, 0.01691, 0.03397, 0.9878, 0.01809, 0.9534, 0.9911, 0.1546, 0.9911, 0.1049, 0.901, 0.0, 0.0, 1.0, 0.0, 1.0, 1.0, 0.0, 1.0, 0.0, 0.0, 1.0, 0.0, 1.0, 1.0, 0.0, 1.0, 0.0, 0.0, 1.0, 0.0, 1.0, 1.0, 0.0, 0.0, 1.0, 0.0, 1.0, 1.0, -0.06141, 0.1657, -0.197, 0.1274, -0.1875, 0.1018, -0.05495, 0.1496, 0.2144, 0.7672, 0.1987, 0.7829, 0.1801, 0.7953, 0.1595, 0.8039, 0.1376, 0.8082, 0.1153, 0.8082, 0.09345, 0.8039, 0.07285, 0.7953, 0.0543, 0.7829, 0.03853, 0.7672, 0.02613, 0.7486, 0.0176, 0.728, 0.01325, 0.7061, 0.01325, 0.6838, 0.0176, 0.6619, 0.02613, 0.6413, 0.03853, 0.6228, 0.0543, 0.607, 0.07285, 0.5946, 0.09345, 0.5861, 0.1153, 0.5817, 0.1376, 0.5817, 0.1595, 0.5861, 0.1801, 0.5946, 0.1987, 0.607, 0.2144, 0.6228, 0.2268, 0.6413, 0.2354, 0.6619, 0.2397, 0.6838, 0.2397, 0.7061, 0.2354, 0.728, 0.2268, 0.7486, 0.6899, 1.039, 0.5511, 1.093, 0.542, 1.071, 0.6779, 1.022, -0.0107, 0.06786, 0.3415, 0.2217, 0.334, 0.2377, -0.02079, 0.0836, 0.7336, 0.323, 0.5812, 0.398, 0.5686, 0.3747, 0.7203, 0.3018, 0.6779, 1.022, 0.542, 1.071, 0.5335, 1.048, 0.6674, 1.006, -0.04708, 0.1333, -0.1766, 0.07709, -0.1645, 0.05326, -0.03847, 0.1169, 0.7462, 0.3454, 0.5936, 0.4209, 0.5812, 0.398, 0.7336, 0.323, 0.6674, 1.006, 0.5335, 1.048, 0.5259, 1.024, 0.6586, 0.9892, -0.03847, 0.1169, -0.1645, 0.05326, -0.1514, 0.03034, -0.0296, 0.1002, 0.7579, 0.3688, 0.6055, 0.4436, 0.5936, 0.4209, 0.7462, 0.3454, 0.6586, 0.9892, 0.5259, 1.024, 0.5194, 1.0, 0.6515, 0.9722, -0.0296, 0.1002, -0.1514, 0.03034, -0.1372, 0.008354, -0.02079, 0.0836, 0.7682, 0.3929, 0.617, 0.466, 0.6055, 0.4436, 0.7579, 0.3688, 0.6515, 0.9722, 0.5194, 1.0, 0.5142, 0.9757, 0.6461, 0.9549, -0.02079, 0.0836, -0.1372, 0.008354, -0.1222, -0.01266, -0.0107, 0.06786, 0.7768, 0.4171, 0.6282, 0.4883, 0.617, 0.466, 0.7682, 0.3929, 0.6461, 0.9549, 0.5142, 0.9757, 0.5105, 0.9508, 0.6424, 0.9374, -0.0107, 0.06786, -0.1222, -0.01266, -0.1061, -0.03272, 0.001443, 0.05356, 0.7834, 0.44, 0.639, 0.5105, 0.6282, 0.4883, 0.7768, 0.4171, 0.6424, 0.9374, 0.5105, 0.9508, 0.5085, 0.9257, 0.6403, 0.9197, 0.001443, 0.05356, -0.1061, -0.03272, -0.08909, -0.05192, 0.015, 0.0402, 0.7698, -0.1666, 0.631, -0.2254, 0.6401, -0.2465, 0.7751, -0.1883, 0.6403, 0.9197, 0.5085, 0.9257, 0.5083, 0.9005, 0.6396, 0.9019, 0.015, 0.0402, -0.08909, -0.05192, -0.07129, -0.07025, 0.02995, 0.02769, 0.7631, -0.1434, 0.6218, -0.2046, 0.631, -0.2254, 0.7698, -0.1666, 0.6396, 0.9019, 0.5083, 0.9005, 0.5098, 0.8754, 0.6405, 0.8842, 0.02995, 0.02769, -0.07129, -0.07025, -0.05282, -0.08775, 0.04626, 0.01589, 0.7543, -0.12, 0.6123, -0.1838, 0.6218, -0.2046, 0.7631, -0.1434, 0.6405, 0.8842, 0.5098, 0.8754, 0.5122, 0.8505, 0.6431, 0.8665, 0.04626, 0.01589, -0.05282, -0.08775, -0.03384, -0.1045, 0.05899, 0.002383, 0.7435, -0.09732, 0.6024, -0.1628, 0.6123, -0.1838, 0.7543, -0.12, 0.6431, 0.8665, 0.5122, 0.8505, 0.5163, 0.8258, 0.6473, 0.8491, 0.05899, 0.002383, -0.03384, -0.1045, -0.01432, -0.1205, 0.07408, -0.009248, 0.7309, -0.07584, 0.5921, -0.1417, 0.6024, -0.1628, 0.7435, -0.09732, 0.6473, 0.8491, 0.5163, 0.8258, 0.5219, 0.8016, 0.6531, 0.8319, 0.07408, -0.009248, -0.01432, -0.1205, 0.005679, -0.1356, 0.09218, -0.01932, 0.7171, -0.05582, 0.5815, -0.1205, 0.5921, -0.1417, 0.7309, -0.07584, 0.6531, 0.8319, 0.5219, 0.8016, 0.5287, 0.7778, 0.6607, 0.8151, 0.09218, -0.01932, 0.005679, -0.1356, 0.026, -0.1502, 0.113, -0.02873, 0.7029, -0.03729, 0.571, -0.09891, 0.5815, -0.1205, 0.7171, -0.05582, 0.6607, 0.8151, 0.5287, 0.7778, 0.5367, 0.7546, 0.6699, 0.7986, 0.113, -0.02873, 0.026, -0.1502, 0.04642, -0.1642, 0.1355, -0.03859, 0.6895, -0.02001, 0.5608, -0.077, 0.571, -0.09891, 0.7029, -0.03729, 0.6699, 0.7986, 0.5367, 0.7546, 0.5455, 0.7319, 0.681, 0.7822, 0.1355, -0.03859, 0.04642, -0.1642, 0.06668, -0.1779, 0.1583, -0.04982, 0.6782, -0.00348, 0.5511, -0.05468, 0.5608, -0.077, 0.6895, -0.02001, 0.681, 0.7822, 0.5455, 0.7319, 0.5547, 0.7097, 0.6935, 0.7654, 0.1583, -0.04982, 0.06668, -0.1779, 0.0866, -0.1914, 0.1804, -0.06281, 0.6697, 0.01288, 0.5422, -0.03191, 0.5511, -0.05468, 0.6782, -0.00348, 0.6935, 0.7654, 0.5547, 0.7097, 0.5642, 0.6878, 0.7073, 0.7476, 0.1804, -0.06281, 0.0866, -0.1914, 0.1061, -0.205, 0.2013, -0.07754, 0.6637, 0.02958, 0.5343, -0.008683, 0.5422, -0.03191, 0.6697, 0.01288, 0.7073, 0.7476, 0.5642, 0.6878, 0.5735, 0.6661, 0.7219, 0.7279, 0.2013, -0.07754, 0.1061, -0.205, 0.125, -0.2187, 0.2204, -0.09367, 0.6596, 0.04689, 0.5273, 0.01498, 0.5343, -0.008683, 0.6637, 0.02958, 0.7219, 0.7279, 0.5735, 0.6661, 0.5825, 0.6444, 0.7367, 0.7059, 0.2204, -0.09367, 0.125, -0.2187, 0.1436, -0.2324, 0.2373, -0.1106, 0.6567, 0.06492, 0.5213, 0.03907, 0.5273, 0.01498, 0.6596, 0.04689, 0.7367, 0.7059, 0.5825, 0.6444, 0.5909, 0.6225, 0.7512, 0.6812, 0.2373, -0.1106, 0.1436, -0.2324, 0.1622, -0.2465, 0.2523, -0.1274, 0.6511, 0.08288, 0.5162, 0.06354, 0.5213, 0.03907, 0.6567, 0.06492, 0.7512, 0.6812, 0.5909, 0.6225, 0.5986, 0.6004, 0.7636, 0.6536, -0.05749, 0.4148, -0.2139, 0.4118, -0.2134, 0.3878, -0.05354, 0.392, 0.6471, 0.1009, 0.5123, 0.08839, 0.5162, 0.06354, 0.6511, 0.08288, 0.7636, 0.6536, 0.5986, 0.6004, 0.6054, 0.5782, 0.7625, 0.62, -0.05354, 0.392, -0.2134, 0.3878, -0.2132, 0.3635, -0.05065, 0.3679, 0.6457, 0.119, 0.5097, 0.1137, 0.5123, 0.08839, 0.6471, 0.1009, 0.7625, 0.62, 0.6054, 0.5782, 0.6115, 0.556, 0.76, 0.5924, -0.05065, 0.3679, -0.2132, 0.3635, -0.2131, 0.3389, -0.04904, 0.3433, 0.6459, 0.1372, 0.5083, 0.1394, 0.5097, 0.1137, 0.6457, 0.119, 0.76, 0.5924, 0.6115, 0.556, 0.6171, 0.5334, 0.761, 0.5685, -0.04904, 0.3433, -0.2131, 0.3389, -0.2133, 0.314, -0.04875, 0.3186, 0.6464, 0.1553, 0.5083, 0.1656, 0.5083, 0.1394, 0.6459, 0.1372, 0.761, 0.5685, 0.6171, 0.5334, 0.6226, 0.5112, 0.7642, 0.5464, -0.04875, 0.3186, -0.2133, 0.314, -0.2136, 0.2886, -0.04969, 0.2943, 0.6475, 0.173, 0.5098, 0.1921, 0.5083, 0.1656, 0.6464, 0.1553, 0.7507, 1.206, 0.6087, 1.247, 0.6021, 1.225, 0.7529, 1.181, -0.04969, 0.2943, -0.2136, 0.2886, -0.2139, 0.2626, -0.05164, 0.2706, 0.6534, 0.1904, 0.5128, 0.219, 0.5098, 0.1921, 0.6475, 0.173, 0.7529, 1.181, 0.6021, 1.225, 0.595, 1.202, 0.7549, 1.15, -0.1337, 0.8039, -0.1543, 0.7953, -0.1729, 0.7829, -0.1886, 0.7672, -0.201, 0.7486, -0.2096, 0.728, -0.2139, 0.7061, -0.2139, 0.6838, -0.2096, 0.6619, -0.201, 0.6413, -0.1886, 0.6228, -0.1729, 0.607, -0.1543, 0.5946, -0.1337, 0.5861, -0.1118, 0.5817, -0.08952, 0.5817, -0.06764, 0.5861, -0.04703, 0.5946, -0.02849, 0.607, -0.01271, 0.6228, -0.0003225, 0.6413, 0.008214, 0.6619, 0.01257, 0.6838, 0.01257, 0.7061, 0.008214, 0.728, -0.0003223, 0.7486, -0.01271, 0.7672, -0.02849, 0.7829, -0.04703, 0.7953, -0.06764, 0.8039, -0.08952, 0.8082, -0.1118, 0.8082, 0.6611, 0.2079, 0.5175, 0.2461, 0.5128, 0.219, 0.6534, 0.1904, 0.7549, 1.15, 0.595, 1.202, 0.5872, 1.181, 0.7439, 1.123, 0.6471, 0.1009, 0.9534, 0.09406, 0.9546, 0.1111, 0.6457, 0.119, 0.6705, 0.2258, 0.5236, 0.2734, 0.5175, 0.2461, 0.6611, 0.2079, 0.7439, 1.123, 0.5872, 1.181, 0.5786, 1.159, 0.7306, 1.099, 0.7069, 0.2817, 0.5559, 0.3509, 0.5433, 0.3263, 0.6938, 0.2625, 0.6815, 0.2439, 0.5311, 0.3009, 0.5236, 0.2734, 0.6705, 0.2258, 0.7306, 1.099, 0.5786, 1.159, 0.5697, 1.137, 0.7168, 1.077, 0.3, 1.022, 0.2815, 1.01, 0.2657, 0.9943, 0.2533, 0.9758, 0.2448, 0.9552, 0.2404, 0.9333, 0.2404, 0.911, 0.2448, 0.8891, 0.2533, 0.8685, 0.2657, 0.8499, 0.2815, 0.8342, 0.3, 0.8218, 0.3206, 0.8132, 0.3425, 0.8089, 0.3648, 0.8089, 0.3867, 0.8132, 0.4073, 0.8218, 0.4258, 0.8342, 0.4416, 0.8499, 0.454, 0.8685, 0.4625, 0.8891, 0.4669, 0.911, 0.4669, 0.9333, 0.4625, 0.9552, 0.454, 0.9758, 0.4416, 0.9943, 0.4258, 1.01, 0.4073, 1.022, 0.3867, 1.031, 0.3648, 1.035, 0.3425, 1.035, 0.3206, 1.031, 0.6938, 0.2625, 0.5433, 0.3263, 0.5311, 0.3009, 0.6815, 0.2439, 0.7168, 1.077, 0.5697, 1.137, 0.5604, 1.115, 0.703, 1.057, -0.05495, 0.1496, -0.1875, 0.1018, -0.1766, 0.07709, -0.04708, 0.1333, 0.7203, 0.3018, 0.5686, 0.3747, 0.5559, 0.3509, 0.7069, 0.2817, 0.703, 1.057, 0.5604, 1.115, 0.5511, 1.093, 0.6899, 1.039, 0.703, 1.057, 0.818, 1.057, 0.8033, 1.077, 0.7168, 1.077, -0.061, 0.1846, -0.205, 0.1539, -0.197, 0.1274, -0.06141, 0.1657, -0.05424, 0.2476, -0.2139, 0.2361, -0.2133, 0.2089, -0.05702, 0.2256, -0.05944, 0.2046, -0.2117, 0.1812, -0.205, 0.1539, -0.061, 0.1846, -0.05702, 0.2256, -0.2133, 0.2089, -0.2117, 0.1812, -0.05944, 0.2046, -0.05164, 0.2706, -0.2139, 0.2626, -0.2139, 0.2361, -0.05424, 0.2476, 0.9631, 0.9802, 0.1578, 0.9802, 0.1078, 0.8893, 0.9928, 0.004291, 0.01478, 0.05252, 0.9878, 0.01809, 0.1049, 0.901, 0.01478, 0.8513, 0.0, 0.0, 1.0, 0.0, 1.0, 1.0, 0.0, 1.0, 0.0, 0.0, 1.0, 0.0, 1.0, 1.0, 0.0, 1.0, 0.0, 0.0, 1.0, 0.0, 1.0, 1.0, 0.0, 0.0, 1.0, 0.0, 1.0, 1.0, 0.3705, 0.4042, 0.2687, 0.3076, 0.2847, 0.2949, 0.3873, 0.3856, 0.6511, 0.08288, 0.9519, 0.07738, 0.9534, 0.09406, 0.6471, 0.1009, 0.9632, 1.095, 0.8318, 1.04, 0.8444, 1.023, 0.9725, 1.074, -0.08952, 0.8089, -0.06764, 0.8132, -0.04704, 0.8218, -0.02849, 0.8342, -0.01272, 0.8499, -0.0003227, 0.8685, 0.008214, 0.8891, 0.01257, 0.911, 0.01257, 0.9333, 0.008214, 0.9552, -0.0003226, 0.9758, -0.01272, 0.9943, -0.02849, 1.01, -0.04703, 1.022, -0.06764, 1.031, -0.08952, 1.035, -0.1118, 1.035, -0.1337, 1.031, -0.1543, 1.022, -0.1729, 1.01, -0.1886, 0.9943, -0.201, 0.9758, -0.2096, 0.9552, -0.2139, 0.9333, -0.2139, 0.911, -0.2096, 0.8891, -0.201, 0.8685, -0.1886, 0.8499, -0.1729, 0.8342, -0.1543, 0.8218, -0.1337, 0.8132, -0.1118, 0.8089, 1.024, 0.3698, 0.8756, 0.3141, 0.8895, 0.2922, 1.033, 0.3472, 0.9725, 1.074, 0.8444, 1.023, 0.8554, 1.007, 0.9815, 1.052, 0.4033, 0.3662, 0.2993, 0.2816, 0.3123, 0.2676, 0.4183, 0.3461, 1.015, 0.3925, 0.8631, 0.3375, 0.8756, 0.3141, 1.024, 0.3698, 0.9815, 1.052, 0.8554, 1.007, 0.8646, 0.9914, 0.99, 1.03, 0.4183, 0.3461, 0.3123, 0.2676, 0.3239, 0.253, 0.4322, 0.3252, 1.007, 0.4152, 0.8526, 0.3621, 0.8631, 0.3375, 1.015, 0.3925, 0.99, 1.03, 0.8646, 0.9914, 0.872, 0.975, 0.9977, 1.007, 0.4322, 0.3252, 0.3239, 0.253, 0.334, 0.2377, 0.4448, 0.3037, 0.9988, 0.438, 0.8442, 0.3873, 0.8526, 0.3621, 1.007, 0.4152, 0.9977, 1.007, 0.872, 0.975, 0.8778, 0.9582, 1.004, 0.9834, 0.4448, 0.3037, 0.334, 0.2377, 0.3415, 0.2217, 0.4561, 0.2815, 0.9911, 0.4609, 0.8379, 0.412, 0.8442, 0.3873, 0.9988, 0.438, 1.004, 0.9834, 0.8778, 0.9582, 0.8818, 0.9411, 1.009, 0.9593, 0.4561, 0.2815, 0.3415, 0.2217, 0.3491, 0.206, 0.4661, 0.2589, 0.9834, 0.4843, 0.8341, 0.4356, 0.8379, 0.412, 0.9911, 0.4609, 1.009, 0.9593, 0.8818, 0.9411, 0.8844, 0.9237, 1.013, 0.9348, 0.4661, 0.2589, 0.3491, 0.206, 0.3564, 0.1906, 0.4748, 0.236, 0.9664, -0.2218, 0.8291, -0.1658, 0.8242, -0.1877, 0.958, -0.2424, 1.013, 0.9348, 0.8844, 0.9237, 0.8854, 0.9063, 1.014, 0.9099, 0.4748, 0.236, 0.3564, 0.1906, 0.363, 0.1756, 0.482, 0.2127, 0.9751, -0.2011, 0.8358, -0.1432, 0.8291, -0.1658, 0.9664, -0.2218, 1.014, 0.9099, 0.8854, 0.9063, 0.8851, 0.8888, 1.014, 0.885, 0.482, 0.2127, 0.363, 0.1756, 0.3682, 0.1608, 0.4878, 0.1891, 0.9841, -0.1805, 0.8449, -0.121, 0.8358, -0.1432, 0.9751, -0.2011, 1.014, 0.885, 0.8851, 0.8888, 0.8833, 0.8713, 1.013, 0.8602, 0.4878, 0.1891, 0.3682, 0.1608, 0.3671, 0.1426, 0.4922, 0.1655, 0.9935, -0.16, 0.8554, -0.09943, 0.8449, -0.121, 0.9841, -0.1805, 1.013, 0.8602, 0.8833, 0.8713, 0.8799, 0.854, 1.009, 0.8356, 0.4922, 0.1655, 0.3671, 0.1426, 0.3648, 0.1235, 0.4952, 0.1419, 1.003, -0.1395, 0.8667, -0.07885, 0.8554, -0.09943, 0.9935, -0.16, 1.009, 0.8356, 0.8799, 0.854, 0.8749, 0.837, 1.004, 0.8115, 0.4952, 0.1419, 0.3648, 0.1235, 0.3622, 0.1036, 0.4973, 0.1185, 1.013, -0.1189, 0.8787, -0.05931, 0.8667, -0.07885, 1.003, -0.1395, 1.004, 0.8115, 0.8749, 0.837, 0.8682, 0.8204, 0.998, 0.788, 0.4973, 0.1185, 0.3622, 0.1036, 0.3595, 0.08296, 0.4987, 0.09543, 1.023, -0.0982, 0.8908, -0.04069, 0.8787, -0.05931, 1.013, -0.1189, 0.998, 0.788, 0.8682, 0.8204, 0.8597, 0.8038, 0.9901, 0.7651, 0.4987, 0.09543, 0.3595, 0.08296, 0.3571, 0.06167, 0.4998, 0.07264, 1.033, -0.07712, 0.9029, -0.02278, 0.8908, -0.04069, 1.023, -0.0982, 0.9901, 0.7651, 0.8597, 0.8038, 0.8494, 0.7872, 0.9818, 0.7429, 0.4998, 0.07264, 0.3571, 0.06167, 0.3553, 0.03972, 0.5006, 0.05009, 1.042, -0.05557, 0.9145, -0.005362, 0.9029, -0.02278, 1.033, -0.07712, 0.9818, 0.7429, 0.8494, 0.7872, 0.8375, 0.7701, 0.9733, 0.7212, 0.5006, 0.05009, 0.3553, 0.03972, 0.3546, 0.01719, 0.5016, 0.02774, 1.051, -0.0334, 0.9255, 0.01162, 0.9145, -0.005362, 1.042, -0.05557, 0.9733, 0.7212, 0.8375, 0.7701, 0.8243, 0.7517, 0.9649, 0.6999, 0.5016, 0.02774, 0.3546, 0.01719, 0.355, -0.005711, 0.5027, 0.005507, 1.06, -0.01073, 0.935, 0.02845, 0.9255, 0.01162, 1.051, -0.0334, 0.9649, 0.6999, 0.8243, 0.7517, 0.8102, 0.7314, 0.957, 0.6787, 0.5027, 0.005507, 0.355, -0.005711, 0.3567, -0.02862, 0.5041, -0.01666, 1.067, 0.01253, 0.9436, 0.04492, 0.935, 0.02845, 1.06, -0.01073, 0.957, 0.6787, 0.8102, 0.7314, 0.7958, 0.7083, 0.9496, 0.6574, 0.5041, -0.01666, 0.3567, -0.02862, 0.3605, -0.051, 0.5058, -0.03872, 1.073, 0.0362, 0.9506, 0.06118, 0.9436, 0.04492, 1.067, 0.01253, 0.9496, 0.6574, 0.7958, 0.7083, 0.7816, 0.682, 0.9431, 0.6357, 0.5058, -0.03872, 0.3605, -0.051, 0.3656, -0.07258, 0.5076, -0.06061, 1.077, 0.06027, 0.9519, 0.07738, 0.9506, 0.06118, 1.073, 0.0362, 0.9431, 0.6357, 0.7816, 0.682, 0.7664, 0.653, 0.9385, 0.6171, 0.1645, 0.5811, 0.06028, 0.4627, 0.07497, 0.4443, 0.183, 0.5647, 1.08, 0.08469, 0.9534, 0.09406, 0.9519, 0.07738, 1.077, 0.06027, 0.9385, 0.6171, 0.7664, 0.653, 0.7786, 0.6208, 0.935, 0.5983, 0.183, 0.5647, 0.07497, 0.4443, 0.09242, 0.4263, 0.2015, 0.5489, 1.082, 0.1093, 0.9546, 0.1111, 0.9534, 0.09406, 1.08, 0.08469, 0.935, 0.5983, 0.7786, 0.6208, 0.784, 0.5937, 0.9317, 0.5754, 0.2015, 0.5489, 0.09242, 0.4263, 0.1121, 0.409, 0.2202, 0.5332, 1.082, 0.1339, 0.953, 0.1291, 0.9546, 0.1111, 1.082, 0.1093, 0.9317, 0.5754, 0.784, 0.5937, 0.7858, 0.5697, 0.9287, 0.5527, 0.2202, 0.5332, 0.1121, 0.409, 0.1335, 0.393, 0.2392, 0.5178, 1.081, 0.1586, 0.9499, 0.1473, 0.953, 0.1291, 1.082, 0.1339, 0.9287, 0.5527, 0.7858, 0.5697, 0.7848, 0.5476, 0.9259, 0.5302, 0.2392, 0.5178, 0.1335, 0.393, 0.1564, 0.3788, 0.2585, 0.5025, 1.078, 0.183, 0.945, 0.1658, 0.9499, 0.1473, 1.081, 0.1586, 0.9112, 1.242, 0.7697, 1.205, 0.7671, 1.181, 0.917, 1.22, 0.2585, 0.5025, 0.1564, 0.3788, 0.18, 0.3664, 0.278, 0.4872, 1.075, 0.2073, 0.9436, 0.1841, 0.945, 0.1658, 1.078, 0.183, 0.917, 1.22, 0.7671, 1.181, 0.7577, 1.15, 0.9231, 1.197, 0.001443, 0.05356, 0.3491, 0.206, 0.3415, 0.2217, -0.0107, 0.06786, 1.07, 0.2313, 0.9409, 0.2017, 0.9436, 0.1841, 1.075, 0.2073, 0.9231, 1.197, 0.7577, 1.15, 0.7733, 1.123, 0.9289, 1.179, 0.3648, 0.5817, 0.3867, 0.5861, 0.4073, 0.5946, 0.4258, 0.607, 0.4416, 0.6228, 0.454, 0.6413, 0.4625, 0.6619, 0.4669, 0.6838, 0.4669, 0.7061, 0.4625, 0.728, 0.454, 0.7486, 0.4416, 0.7672, 0.4258, 0.7829, 0.4073, 0.7953, 0.3867, 0.8039, 0.3648, 0.8082, 0.3425, 0.8082, 0.3206, 0.8039, 0.3, 0.7953, 0.2815, 0.7829, 0.2657, 0.7672, 0.2533, 0.7486, 0.2448, 0.728, 0.2404, 0.7061, 0.2404, 0.6838, 0.2448, 0.6619, 0.2533, 0.6413, 0.2657, 0.6228, 0.2815, 0.607, 0.3, 0.5946, 0.3206, 0.5861, 0.3425, 0.5817, 1.064, 0.255, 0.936, 0.2188, 0.9409, 0.2017, 1.07, 0.2313, 0.9289, 1.179, 0.7733, 1.123, 0.7882, 1.099, 0.9367, 1.157, 1.042, 0.3244, 0.9038, 0.272, 0.9172, 0.2534, 1.05, 0.3015, 1.058, 0.2784, 0.9281, 0.2358, 0.936, 0.2188, 1.064, 0.255, 0.9367, 1.157, 0.7882, 1.099, 0.8033, 1.077, 0.9451, 1.136, 0.6899, 1.039, 0.8318, 1.04, 0.818, 1.057, 0.703, 1.057, 1.05, 0.3015, 0.9172, 0.2534, 0.9281, 0.2358, 1.058, 0.2784, 0.9451, 1.136, 0.8033, 1.077, 0.818, 1.057, 0.954, 1.116, 0.3873, 0.3856, 0.2847, 0.2949, 0.2993, 0.2816, 0.4033, 0.3662, 1.033, 0.3472, 0.8895, 0.2922, 0.9038, 0.272, 1.042, 0.3244, 0.954, 1.116, 0.818, 1.057, 0.8318, 1.04, 0.9632, 1.095, 0.1987, 0.8342, 0.2144, 0.8499, 0.2268, 0.8685, 0.2354, 0.8891, 0.2397, 0.911, 0.2397, 0.9333, 0.2354, 0.9552, 0.2268, 0.9758, 0.2144, 0.9943, 0.1987, 1.01, 0.1801, 1.022, 0.1595, 1.031, 0.1376, 1.035, 0.1153, 1.035, 0.09345, 1.031, 0.07285, 1.022, 0.0543, 1.01, 0.03853, 0.9943, 0.02613, 0.9758, 0.0176, 0.9552, 0.01325, 0.9333, 0.01325, 0.911, 0.0176, 0.8891, 0.02613, 0.8685, 0.03853, 0.8499, 0.0543, 0.8342, 0.07285, 0.8218, 0.09345, 0.8132, 0.1153, 0.8089, 0.1376, 0.8089, 0.1595, 0.8132, 0.1801, 0.8218, 0.3532, 0.4221, 0.2569, 0.3219, 0.2687, 0.3076, 0.3705, 0.4042, 0.2974, 0.4717, 0.2031, 0.3554, 0.2243, 0.3451, 0.3165, 0.4557, 0.3351, 0.4392, 0.2423, 0.3342, 0.2569, 0.3219, 0.3532, 0.4221, 0.3165, 0.4557, 0.2243, 0.3451, 0.2423, 0.3342, 0.3351, 0.4392, 0.278, 0.4872, 0.18, 0.3664, 0.2031, 0.3554, 0.2974, 0.4717, -0.02079, 0.0836, 0.334, 0.2377, 0.3239, 0.253, -0.0296, 0.1002, -0.0296, 0.1002, 0.3239, 0.253, 0.3123, 0.2676, -0.03847, 0.1169, -0.03847, 0.1169, 0.3123, 0.2676, 0.2993, 0.2816, -0.04708, 0.1333, -0.04708, 0.1333, 0.2993, 0.2816, 0.2847, 0.2949, -0.05495, 0.1496, -0.05495, 0.1496, 0.2847, 0.2949, 0.2687, 0.3076, -0.06141, 0.1657, -0.06141, 0.1657, 0.2687, 0.3076, 0.2569, 0.3219, -0.061, 0.1846, -0.061, 0.1846, 0.2569, 0.3219, 0.2423, 0.3342, -0.05944, 0.2046, -0.05944, 0.2046, 0.2423, 0.3342, 0.2243, 0.3451, -0.05702, 0.2256, -0.05702, 0.2256, 0.2243, 0.3451, 0.2031, 0.3554, -0.05424, 0.2476, -0.05424, 0.2476, 0.2031, 0.3554, 0.18, 0.3664, -0.05164, 0.2706, -0.05164, 0.2706, 0.18, 0.3664, 0.1564, 0.3788, -0.04969, 0.2943, -0.04969, 0.2943, 0.1564, 0.3788, 0.1335, 0.393, -0.04875, 0.3186, -0.04875, 0.3186, 0.1335, 0.393, 0.1121, 0.409, -0.04904, 0.3433, -0.04904, 0.3433, 0.1121, 0.409, 0.09242, 0.4263, -0.05065, 0.3679, -0.05065, 0.3679, 0.09242, 0.4263, 0.07497, 0.4443, -0.05354, 0.392, -0.05354, 0.392, 0.07497, 0.4443, 0.06028, 0.4627, -0.05749, 0.4148, 0.2523, -0.1274, 0.3656, -0.07258, 0.3605, -0.051, 0.2373, -0.1106, 0.2373, -0.1106, 0.3605, -0.051, 0.3567, -0.02862, 0.2204, -0.09367, 0.2204, -0.09367, 0.3567, -0.02862, 0.355, -0.005711, 0.2013, -0.07754, 0.2013, -0.07754, 0.355, -0.005711, 0.3546, 0.01719, 0.1804, -0.06281, 0.1804, -0.06281, 0.3546, 0.01719, 0.3553, 0.03972, 0.1583, -0.04982, 0.1583, -0.04982, 0.3553, 0.03972, 0.3571, 0.06167, 0.1355, -0.03859, 0.1355, -0.03859, 0.3571, 0.06167, 0.3595, 0.08296, 0.113, -0.02873, 0.113, -0.02873, 0.3595, 0.08296, 0.3622, 0.1036, 0.09218, -0.01932, 0.09218, -0.01932, 0.3622, 0.1036, 0.3648, 0.1235, 0.07408, -0.009248, 0.07408, -0.009248, 0.3648, 0.1235, 0.3671, 0.1426, 0.05899, 0.002383, 0.05899, 0.002383, 0.3671, 0.1426, 0.3682, 0.1608, 0.04626, 0.01589, 0.04626, 0.01589, 0.3682, 0.1608, 0.363, 0.1756, 0.02995, 0.02769, 0.02995, 0.02769, 0.363, 0.1756, 0.3564, 0.1906, 0.015, 0.0402, 0.015, 0.0402, 0.3564, 0.1906, 0.3491, 0.206, 0.001443, 0.05356, 0.6457, 0.119, 0.9546, 0.1111, 0.953, 0.1291, 0.6459, 0.1372, 0.6459, 0.1372, 0.953, 0.1291, 0.9499, 0.1473, 0.6464, 0.1553, 0.6464, 0.1553, 0.9499, 0.1473, 0.945, 0.1658, 0.6475, 0.173, 0.6475, 0.173, 0.945, 0.1658, 0.9436, 0.1841, 0.6534, 0.1904, 0.6534, 0.1904, 0.9436, 0.1841, 0.9409, 0.2017, 0.6611, 0.2079, 0.6611, 0.2079, 0.9409, 0.2017, 0.936, 0.2188, 0.6705, 0.2258, 0.6705, 0.2258, 0.936, 0.2188, 0.9281, 0.2358, 0.6815, 0.2439, 0.6815, 0.2439, 0.9281, 0.2358, 0.9172, 0.2534, 0.6938, 0.2625, 0.6938, 0.2625, 0.9172, 0.2534, 0.9038, 0.272, 0.7069, 0.2817, 0.7069, 0.2817, 0.9038, 0.272, 0.8895, 0.2922, 0.7203, 0.3018, 0.7203, 0.3018, 0.8895, 0.2922, 0.8756, 0.3141, 0.7336, 0.323, 0.7336, 0.323, 0.8756, 0.3141, 0.8631, 0.3375, 0.7462, 0.3454, 0.7462, 0.3454, 0.8631, 0.3375, 0.8526, 0.3621, 0.7579, 0.3688, 0.7579, 0.3688, 0.8526, 0.3621, 0.8442, 0.3873, 0.7682, 0.3929, 0.7682, 0.3929, 0.8442, 0.3873, 0.8379, 0.412, 0.7768, 0.4171, 0.7768, 0.4171, 0.8379, 0.412, 0.8341, 0.4356, 0.7834, 0.44, 0.7751, -0.1883, 0.8242, -0.1877, 0.8291, -0.1658, 0.7698, -0.1666, 0.7698, -0.1666, 0.8291, -0.1658, 0.8358, -0.1432, 0.7631, -0.1434, 0.7631, -0.1434, 0.8358, -0.1432, 0.8449, -0.121, 0.7543, -0.12, 0.7543, -0.12, 0.8449, -0.121, 0.8554, -0.09943, 0.7435, -0.09732, 0.7435, -0.09732, 0.8554, -0.09943, 0.8667, -0.07885, 0.7309, -0.07584, 0.7309, -0.07584, 0.8667, -0.07885, 0.8787, -0.05931, 0.7171, -0.05582, 0.7171, -0.05582, 0.8787, -0.05931, 0.8908, -0.04069, 0.7029, -0.03729, 0.7029, -0.03729, 0.8908, -0.04069, 0.9029, -0.02278, 0.6895, -0.02001, 0.6895, -0.02001, 0.9029, -0.02278, 0.9145, -0.005362, 0.6782, -0.00348, 0.6782, -0.00348, 0.9145, -0.005362, 0.9255, 0.01162, 0.6697, 0.01288, 0.6697, 0.01288, 0.9255, 0.01162, 0.935, 0.02845, 0.6637, 0.02958, 0.6637, 0.02958, 0.935, 0.02845, 0.9436, 0.04492, 0.6596, 0.04689, 0.6596, 0.04689, 0.9436, 0.04492, 0.9506, 0.06118, 0.6567, 0.06492, 0.6567, 0.06492, 0.9506, 0.06118, 0.9519, 0.07738, 0.6511, 0.08288, 0.7168, 1.077, 0.8033, 1.077, 0.7882, 1.099, 0.7306, 1.099, 0.7306, 1.099, 0.7882, 1.099, 0.7733, 1.123, 0.7439, 1.123, 0.7439, 1.123, 0.7733, 1.123, 0.7577, 1.15, 0.7549, 1.15, 0.7549, 1.15, 0.7577, 1.15, 0.7671, 1.181, 0.7529, 1.181, 0.7529, 1.181, 0.7671, 1.181, 0.7697, 1.205, 0.7507, 1.206, 0.7642, 0.5464, 0.7848, 0.5476, 0.7858, 0.5697, 0.761, 0.5685, 0.761, 0.5685, 0.7858, 0.5697, 0.784, 0.5937, 0.76, 0.5924, 0.76, 0.5924, 0.784, 0.5937, 0.7786, 0.6208, 0.7625, 0.62, 0.7625, 0.62, 0.7786, 0.6208, 0.7664, 0.653, 0.7636, 0.6536, 0.7636, 0.6536, 0.7664, 0.653, 0.7816, 0.682, 0.7512, 0.6812, 0.7512, 0.6812, 0.7816, 0.682, 0.7958, 0.7083, 0.7367, 0.7059, 0.7367, 0.7059, 0.7958, 0.7083, 0.8102, 0.7314, 0.7219, 0.7279, 0.7219, 0.7279, 0.8102, 0.7314, 0.8243, 0.7517, 0.7073, 0.7476, 0.7073, 0.7476, 0.8243, 0.7517, 0.8375, 0.7701, 0.6935, 0.7654, 0.6935, 0.7654, 0.8375, 0.7701, 0.8494, 0.7872, 0.681, 0.7822, 0.681, 0.7822, 0.8494, 0.7872, 0.8597, 0.8038, 0.6699, 0.7986, 0.6699, 0.7986, 0.8597, 0.8038, 0.8682, 0.8204, 0.6607, 0.8151, 0.6607, 0.8151, 0.8682, 0.8204, 0.8749, 0.837, 0.6531, 0.8319, 0.6531, 0.8319, 0.8749, 0.837, 0.8799, 0.854, 0.6473, 0.8491, 0.6473, 0.8491, 0.8799, 0.854, 0.8833, 0.8713, 0.6431, 0.8665, 0.6431, 0.8665, 0.8833, 0.8713, 0.8851, 0.8888, 0.6405, 0.8842, 0.6405, 0.8842, 0.8851, 0.8888, 0.8854, 0.9063, 0.6396, 0.9019, 0.6396, 0.9019, 0.8854, 0.9063, 0.8844, 0.9237, 0.6403, 0.9197, 0.6403, 0.9197, 0.8844, 0.9237, 0.8818, 0.9411, 0.6424, 0.9374, 0.6424, 0.9374, 0.8818, 0.9411, 0.8778, 0.9582, 0.6461, 0.9549, 0.6461, 0.9549, 0.8778, 0.9582, 0.872, 0.975, 0.6515, 0.9722, 0.6515, 0.9722, 0.872, 0.975, 0.8646, 0.9914, 0.6586, 0.9892, 0.6586, 0.9892, 0.8646, 0.9914, 0.8554, 1.007, 0.6674, 1.006, 0.6674, 1.006, 0.8554, 1.007, 0.8444, 1.023, 0.6779, 1.022, 0.6779, 1.022, 0.8444, 1.023, 0.8318, 1.04, 0.6899, 1.039])
me_cube_003.materials.append(mat_floor)
me_cube_003.materials.append(mat_ceiling)
me_cube_003.materials.append(mat_pipes)
me_cube_003.materials.append(mat_walls)
me_cube_003.materials.append(mat_floor_001)
me_cube_003.materials.append(mat_walls_001)
me_cube_003.materials.append(mat_pipes_001)
me_cube_003.materials.append(mat_ceiling_001)
me_cube_003.use_remesh_preserve_volume = False
me_cube_003.use_remesh_preserve_attributes = False
me_cube_003.use_mirror_vertex_groups = False
me_cube_003.update()

# ---- objects
ob_hallway_turn = bpy.data.objects.new('Hallway_Turn', me_cube_003)

# ---- transforms, parenting, visibility, modifiers, constraints
ob_hallway_turn.location = (0.0, 0.0, 1.0)
ob_hallway_turn.rotation_euler = (0.0, 0.0, 6.283)
ob_hallway_turn.lock_rotations_4d = False
ob_hallway_turn.empty_display_type = 'ARROWS'
ob_hallway_turn.lineart.crease_threshold = 0.0
_m = ob_hallway_turn.modifiers.new('EdgeSplit', 'EDGE_SPLIT')

# ---- collection membership
col_collection_2.objects.link(ob_hallway_turn)

# ---- scene / render settings (as saved in the file)
scene.frame_start = 1; scene.frame_end = 250; scene.frame_set(1)
scene.render.engine = 'CYCLES'
scene.render.resolution_percentage = 50
scene.render.dither_intensity = 0.0
scene.cycles.use_denoising = False
scene.cycles.samples = 128
scene.cycles.sampling_pattern = 'TABULATED_SOBOL'
scene.cycles.light_sampling_threshold = 0.0
scene.cycles.use_adaptive_sampling = False
scene.cycles.use_light_tree = False
scene.cycles.blur_glossy = 0.0
scene.cycles.sample_clamp_indirect = 0.0
scene.view_settings.view_transform = 'Standard'
bpy.context.view_layer.update()

# ---- added for rendering (the .blend has no active camera and no usable light): camera, sun
cam_auto = bpy.data.cameras.new('AutoCamera')
cam_auto.lens = 50.0
cam_auto.sensor_width = 36.0
cam_auto.clip_end = 1000.0
ob_auto_camera = bpy.data.objects.new('AutoCamera', cam_auto)
scene.collection.objects.link(ob_auto_camera)
ob_auto_camera.location = (3.20507, -3.84609, 3.56406)
ob_auto_camera.rotation_euler = (1.09748, -7.21219e-08, 0.694738)
scene.camera = ob_auto_camera
light_auto_sun = bpy.data.lights.new('AutoSun', 'SUN')
light_auto_sun.energy = 3.0
light_auto_sun.angle = 0.0523599
ob_auto_sun = bpy.data.objects.new('AutoSun', light_auto_sun)
scene.collection.objects.link(ob_auto_sun)
ob_auto_sun.rotation_euler = (0.872665, 0.174533, 0.523599)
bpy.context.view_layer.update()
